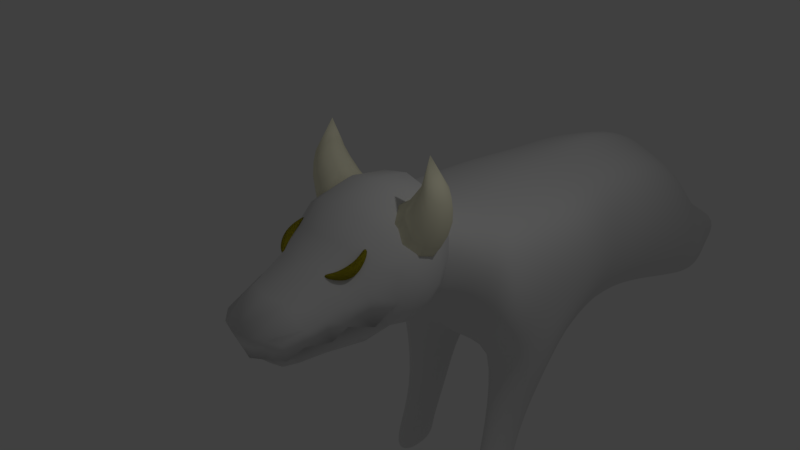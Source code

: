 # Source: enemy_ushi.blend  (saved by Blender 2.79.0; exported with 4.5.12 LTS)
import bpy
from mathutils import Matrix  # noqa: F401  (used for matrix-valued properties, if any)

bpy.ops.wm.read_factory_settings(use_empty=True)
scene = bpy.context.scene
scene.name = 'Scene'

# ---- collections
col_collection_1 = bpy.data.collections.new('Collection 1'); scene.collection.children.link(col_collection_1)

# ---- materials (node trees are filled in below, after node groups)
mat_eye = bpy.data.materials.new('eye')
mat_eye.alpha_threshold = 0.0
mat_eye.use_transparent_shadow = False
mat_eye.diffuse_color = (0.5277, 0.4684, 0.02196, 1.0)
mat_eye.roughness = 0.5
mat_body = bpy.data.materials.new('body')
mat_body.alpha_threshold = 0.0
mat_body.use_transparent_shadow = False
mat_body.roughness = 0.5
mat_tuno = bpy.data.materials.new('tuno')
mat_tuno.alpha_threshold = 0.0
mat_tuno.use_transparent_shadow = False
mat_tuno.diffuse_color = (1.0, 0.9656, 0.7231, 1.0)
mat_tuno.roughness = 0.5
mat_face = bpy.data.materials.new('face')
mat_face.alpha_threshold = 0.0
mat_face.use_transparent_shadow = False
mat_face.roughness = 0.5

# ---- material node trees

# ---- world
world_world = bpy.data.worlds.new('World'); scene.world = world_world
world_world.color = (0.05088, 0.05088, 0.05088)
world_world.use_sun_shadow = False
world_world.sun_shadow_jitter_overblur = 0.0
world_world.cycles.sampling_method = 'MANUAL'

# ---- cameras
cam_camera = bpy.data.cameras.new('Camera')
cam_camera.clip_end = 100.0
cam_camera.lens = 35.0
cam_camera.sensor_width = 32.0
cam_camera.sensor_height = 18.0
cam_camera.ortho_scale = 7.314
cam_camera.dof.focus_distance = 0.0
cam_camera.dof.aperture_fstop = 128.0

# ---- lights
light_lamp = bpy.data.lights.new('Lamp', 'POINT')
light_lamp.transmission_factor = 0.0
light_lamp.cutoff_distance = 30.0
light_lamp.energy = 100.0
light_lamp.shadow_buffer_clip_start = 1.001
light_lamp.shadow_soft_size = 0.1
light_lamp.shadow_maximum_resolution = 0.006
light_lamp.use_absolute_resolution = True

# ---- meshes
me_002 = bpy.data.meshes.new('球.002')
me_002.from_pydata([(-5.629, 0.919, 0.3556), (-5.662, 0.6359, 0.02922), (-5.546, 0.2686, -0.2516), (-5.31, -0.1006, -0.4216), (-5.07, -0.48, -0.3815), (-5.713, 0.9108, 0.5289), (-5.766, 0.8963, 0.3095), (-5.895, 0.5663, -0.01608), (-5.818, 0.2542, -0.378), (-5.546, -0.1125, -0.5317), (-5.206, -0.4869, -0.4451), (-5.863, 0.7907, 0.3611), (-6.061, 0.3773, 0.08093), (-6.018, 0.05003, -0.2835), (-5.719, -0.2894, -0.4499), (-5.306, -0.589, -0.3979), (-5.826, 0.7097, 0.4565), (-5.991, 0.2528, 0.2294), (-5.945, -0.1403, -0.06204), (-5.657, -0.4542, -0.2581), (-5.27, -0.6841, -0.2871), (-5.077, -0.6834, -0.3582), (-5.69, 0.7339, 0.5007), (-5.756, 0.3371, 0.2589), (-5.672, -0.1209, 0.05908), (-5.421, -0.4422, -0.148), (-5.133, -0.6772, -0.2236), (-5.591, 0.8375, 0.4516), (-5.592, 0.5288, 0.1586), (-5.475, 0.08951, -0.04307), (-5.248, -0.2654, -0.2298), (-5.033, -0.5751, -0.2708), (-5.629, 0.919, 0.3556), (-5.662, 0.6359, 0.02922), (-5.546, 0.2686, -0.2516), (-5.31, -0.1006, -0.4216), (-5.07, -0.48, -0.3815), (-5.713, 0.9108, 0.5289), (-5.766, 0.8963, 0.3095), (-5.895, 0.5663, -0.01608), (-5.818, 0.2542, -0.378), (-5.546, -0.1125, -0.5317), (-5.206, -0.4869, -0.4451), (-5.863, 0.7907, 0.3611), (-6.061, 0.3773, 0.08093), (-6.018, 0.05003, -0.2835), (-5.719, -0.2894, -0.4499), (-5.306, -0.589, -0.3979), (-5.826, 0.7097, 0.4565), (-5.991, 0.2528, 0.2294), (-5.945, -0.1403, -0.06204), (-5.657, -0.4542, -0.2581), (-5.27, -0.6841, -0.2871), (-5.077, -0.6834, -0.3582), (-5.69, 0.7339, 0.5007), (-5.756, 0.3371, 0.2589), (-5.672, -0.1209, 0.05908), (-5.421, -0.4422, -0.148), (-5.133, -0.6772, -0.2236), (-5.591, 0.8375, 0.4516), (-5.592, 0.5288, 0.1586), (-5.475, 0.08951, -0.04307), (-5.248, -0.2654, -0.2298), (-5.033, -0.5751, -0.2708), (-5.629, 0.919, 0.3556), (-5.662, 0.6359, 0.02922), (-5.546, 0.2686, -0.2516), (-5.31, -0.1006, -0.4216), (-5.07, -0.48, -0.3815), (-5.713, 0.9108, 0.5289), (-5.766, 0.8963, 0.3095), (-5.895, 0.5663, -0.01608), (-5.818, 0.2542, -0.378), (-5.546, -0.1125, -0.5317), (-5.206, -0.4869, -0.4451), (-5.863, 0.7907, 0.3611), (-6.061, 0.3773, 0.08093), (-6.018, 0.05003, -0.2835), (-5.719, -0.2894, -0.4499), (-5.306, -0.589, -0.3979), (-5.826, 0.7097, 0.4565), (-5.991, 0.2528, 0.2294), (-5.945, -0.1403, -0.06204), (-5.657, -0.4542, -0.2581), (-5.27, -0.6841, -0.2871), (-5.077, -0.6834, -0.3582), (-5.69, 0.7339, 0.5007), (-5.756, 0.3371, 0.2589), (-5.672, -0.1209, 0.05908), (-5.421, -0.4422, -0.148), (-5.133, -0.6772, -0.2236), (-5.591, 0.8375, 0.4516), (-5.592, 0.5288, 0.1586), (-5.475, 0.08951, -0.04307), (-5.248, -0.2654, -0.2298), (-5.033, -0.5751, -0.2708), (-5.629, 0.919, 0.3556), (-5.662, 0.6359, 0.02922), (-5.546, 0.2686, -0.2516), (-5.31, -0.1006, -0.4216), (-5.07, -0.48, -0.3815), (-5.713, 0.9108, 0.5289), (-5.766, 0.8963, 0.3095), (-5.895, 0.5663, -0.01608), (-5.818, 0.2542, -0.378), (-5.546, -0.1125, -0.5317), (-5.206, -0.4869, -0.4451), (-5.863, 0.7907, 0.3611), (-6.061, 0.3773, 0.08093), (-6.018, 0.05003, -0.2835), (-5.719, -0.2894, -0.4499), (-5.306, -0.589, -0.3979), (-5.826, 0.7097, 0.4565), (-5.991, 0.2528, 0.2294), (-5.945, -0.1403, -0.06204), (-5.657, -0.4542, -0.2581), (-5.27, -0.6841, -0.2871), (-5.077, -0.6834, -0.3582), (-5.69, 0.7339, 0.5007), (-5.756, 0.3371, 0.2589), (-5.672, -0.1209, 0.05908), (-5.421, -0.4422, -0.148), (-5.133, -0.6772, -0.2236), (-5.591, 0.8375, 0.4516), (-5.592, 0.5288, 0.1586), (-5.475, 0.08951, -0.04307), (-5.248, -0.2654, -0.2298), (-5.033, -0.5751, -0.2708), (-5.629, 0.919, 0.3556), (-5.662, 0.6359, 0.02922), (-5.546, 0.2686, -0.2516), (-5.31, -0.1006, -0.4216), (-5.07, -0.48, -0.3815), (-5.713, 0.9108, 0.5289), (-5.766, 0.8963, 0.3095), (-5.895, 0.5663, -0.01608), (-5.818, 0.2542, -0.378), (-5.546, -0.1125, -0.5317), (-5.206, -0.4869, -0.4451), (-5.863, 0.7907, 0.3611), (-6.061, 0.3773, 0.08093), (-6.018, 0.05003, -0.2835), (-5.719, -0.2894, -0.4499), (-5.306, -0.589, -0.3979), (-5.826, 0.7097, 0.4565), (-5.991, 0.2528, 0.2294), (-5.945, -0.1403, -0.06204), (-5.657, -0.4542, -0.2581), (-5.27, -0.6841, -0.2871), (-5.077, -0.6834, -0.3582), (-5.69, 0.7339, 0.5007), (-5.756, 0.3371, 0.2589), (-5.672, -0.1209, 0.05908), (-5.421, -0.4422, -0.148), (-5.133, -0.6772, -0.2236), (-5.591, 0.8375, 0.4516), (-5.592, 0.5288, 0.1586), (-5.475, 0.08951, -0.04307), (-5.248, -0.2654, -0.2298), (-5.033, -0.5751, -0.2708), (-5.629, 0.919, 0.3556), (-5.662, 0.6359, 0.02922), (-5.546, 0.2686, -0.2516), (-5.31, -0.1006, -0.4216), (-5.07, -0.48, -0.3815), (-5.713, 0.9108, 0.5289), (-5.766, 0.8963, 0.3095), (-5.895, 0.5663, -0.01608), (-5.818, 0.2542, -0.378), (-5.546, -0.1125, -0.5317), (-5.206, -0.4869, -0.4451), (-5.863, 0.7907, 0.3611), (-6.061, 0.3773, 0.08093), (-6.018, 0.05003, -0.2835), (-5.719, -0.2894, -0.4499), (-5.306, -0.589, -0.3979), (-5.826, 0.7097, 0.4565), (-5.991, 0.2528, 0.2294), (-5.945, -0.1403, -0.06204), (-5.657, -0.4542, -0.2581), (-5.27, -0.6841, -0.2871), (-5.077, -0.6834, -0.3582), (-5.69, 0.7339, 0.5007), (-5.756, 0.3371, 0.2589), (-5.672, -0.1209, 0.05908), (-5.421, -0.4422, -0.148), (-5.133, -0.6772, -0.2236), (-5.591, 0.8375, 0.4516), (-5.592, 0.5288, 0.1586), (-5.475, 0.08951, -0.04307), (-5.248, -0.2654, -0.2298), (-5.033, -0.5751, -0.2708), (-2.144, 0.919, 0.3556), (-2.111, 0.6359, 0.02922), (-2.228, 0.2686, -0.2516), (-2.463, -0.1006, -0.4216), (-2.704, -0.48, -0.3815), (-2.061, 0.9108, 0.5289), (-2.008, 0.8963, 0.3095), (-1.879, 0.5663, -0.01608), (-1.955, 0.2542, -0.378), (-2.227, -0.1125, -0.5317), (-2.567, -0.4869, -0.4451), (-1.91, 0.7907, 0.3611), (-1.713, 0.3773, 0.08093), (-1.756, 0.05003, -0.2835), (-2.054, -0.2894, -0.4499), (-2.468, -0.589, -0.3979), (-1.948, 0.7096, 0.4565), (-1.782, 0.2528, 0.2294), (-1.828, -0.1403, -0.06204), (-2.117, -0.4542, -0.2581), (-2.504, -0.6841, -0.2871), (-2.696, -0.6834, -0.3582), (-2.084, 0.7339, 0.5007), (-2.017, 0.3371, 0.2589), (-2.102, -0.1209, 0.05908), (-2.353, -0.4422, -0.148), (-2.64, -0.6772, -0.2236), (-2.183, 0.8375, 0.4516), (-2.181, 0.5288, 0.1586), (-2.298, 0.08951, -0.04307), (-2.526, -0.2654, -0.2298), (-2.74, -0.5751, -0.2708), (-2.144, 0.919, 0.3556), (-2.111, 0.6359, 0.02922), (-2.228, 0.2686, -0.2516), (-2.463, -0.1006, -0.4216), (-2.704, -0.48, -0.3815), (-2.061, 0.9108, 0.5289), (-2.008, 0.8963, 0.3095), (-1.879, 0.5663, -0.01608), (-1.955, 0.2542, -0.378), (-2.227, -0.1125, -0.5317), (-2.567, -0.4869, -0.4451), (-1.91, 0.7907, 0.3611), (-1.713, 0.3773, 0.08093), (-1.756, 0.05003, -0.2835), (-2.054, -0.2894, -0.4499), (-2.468, -0.589, -0.3979), (-1.948, 0.7096, 0.4565), (-1.782, 0.2528, 0.2294), (-1.828, -0.1403, -0.06204), (-2.117, -0.4542, -0.2581), (-2.504, -0.6841, -0.2871), (-2.696, -0.6834, -0.3582), (-2.084, 0.7339, 0.5007), (-2.017, 0.3371, 0.2589), (-2.102, -0.1209, 0.05908), (-2.353, -0.4422, -0.148), (-2.64, -0.6772, -0.2236), (-2.183, 0.8375, 0.4516), (-2.181, 0.5288, 0.1586), (-2.298, 0.08951, -0.04307), (-2.526, -0.2654, -0.2298), (-2.74, -0.5751, -0.2708), (-2.144, 0.919, 0.3556), (-2.111, 0.6359, 0.02922), (-2.228, 0.2686, -0.2516), (-2.463, -0.1006, -0.4216), (-2.704, -0.48, -0.3815), (-2.061, 0.9108, 0.5289), (-2.008, 0.8963, 0.3095), (-1.879, 0.5663, -0.01608), (-1.955, 0.2542, -0.378), (-2.227, -0.1125, -0.5317), (-2.567, -0.4869, -0.4451), (-1.91, 0.7907, 0.3611), (-1.713, 0.3773, 0.08093), (-1.756, 0.05003, -0.2835), (-2.054, -0.2894, -0.4499), (-2.468, -0.589, -0.3979), (-1.948, 0.7096, 0.4565), (-1.782, 0.2528, 0.2294), (-1.828, -0.1403, -0.06204), (-2.117, -0.4542, -0.2581), (-2.504, -0.6841, -0.2871), (-2.696, -0.6834, -0.3582), (-2.084, 0.7339, 0.5007), (-2.017, 0.3371, 0.2589), (-2.102, -0.1209, 0.05908), (-2.353, -0.4422, -0.148), (-2.64, -0.6772, -0.2236), (-2.183, 0.8375, 0.4516), (-2.181, 0.5288, 0.1586), (-2.298, 0.08951, -0.04307), (-2.526, -0.2654, -0.2298), (-2.74, -0.5751, -0.2708), (-2.144, 0.919, 0.3556), (-2.111, 0.6359, 0.02922), (-2.228, 0.2686, -0.2516), (-2.463, -0.1006, -0.4216), (-2.704, -0.48, -0.3815), (-2.061, 0.9108, 0.5289), (-2.008, 0.8963, 0.3095), (-1.879, 0.5663, -0.01608), (-1.955, 0.2542, -0.378), (-2.227, -0.1125, -0.5317), (-2.567, -0.4869, -0.4451), (-1.91, 0.7907, 0.3611), (-1.713, 0.3773, 0.08093), (-1.756, 0.05003, -0.2835), (-2.054, -0.2894, -0.4499), (-2.468, -0.589, -0.3979), (-1.948, 0.7096, 0.4565), (-1.782, 0.2528, 0.2294), (-1.828, -0.1403, -0.06204), (-2.117, -0.4542, -0.2581), (-2.504, -0.6841, -0.2871), (-2.696, -0.6834, -0.3582), (-2.084, 0.7339, 0.5007), (-2.017, 0.3371, 0.2589), (-2.102, -0.1209, 0.05908), (-2.353, -0.4422, -0.148), (-2.64, -0.6772, -0.2236), (-2.183, 0.8375, 0.4516), (-2.181, 0.5288, 0.1586), (-2.298, 0.08951, -0.04307), (-2.526, -0.2654, -0.2298), (-2.74, -0.5751, -0.2708), (-2.144, 0.919, 0.3556), (-2.111, 0.6359, 0.02922), (-2.228, 0.2686, -0.2516), (-2.463, -0.1006, -0.4216), (-2.704, -0.48, -0.3815), (-2.061, 0.9108, 0.5289), (-2.008, 0.8963, 0.3095), (-1.879, 0.5663, -0.01608), (-1.955, 0.2542, -0.378), (-2.227, -0.1125, -0.5317), (-2.567, -0.4869, -0.4451), (-1.91, 0.7907, 0.3611), (-1.713, 0.3773, 0.08093), (-1.756, 0.05003, -0.2835), (-2.054, -0.2894, -0.4499), (-2.468, -0.589, -0.3979), (-1.948, 0.7096, 0.4565), (-1.782, 0.2528, 0.2294), (-1.828, -0.1403, -0.06204), (-2.117, -0.4542, -0.2581), (-2.504, -0.6841, -0.2871), (-2.696, -0.6834, -0.3582), (-2.084, 0.7339, 0.5007), (-2.017, 0.3371, 0.2589), (-2.102, -0.1209, 0.05908), (-2.353, -0.4422, -0.148), (-2.64, -0.6772, -0.2236), (-2.183, 0.8375, 0.4516), (-2.181, 0.5288, 0.1586), (-2.298, 0.08951, -0.04307), (-2.526, -0.2654, -0.2298), (-2.74, -0.5751, -0.2708), (-2.144, 0.919, 0.3556), (-2.111, 0.6359, 0.02922), (-2.228, 0.2686, -0.2516), (-2.463, -0.1006, -0.4216), (-2.704, -0.48, -0.3815), (-2.061, 0.9108, 0.5289), (-2.008, 0.8963, 0.3095), (-1.879, 0.5663, -0.01608), (-1.955, 0.2542, -0.378), (-2.227, -0.1125, -0.5317), (-2.567, -0.4869, -0.4451), (-1.91, 0.7907, 0.3611), (-1.713, 0.3773, 0.08093), (-1.756, 0.05003, -0.2835), (-2.054, -0.2894, -0.4499), (-2.468, -0.589, -0.3979), (-1.948, 0.7096, 0.4565), (-1.782, 0.2528, 0.2294), (-1.828, -0.1403, -0.06204), (-2.117, -0.4542, -0.2581), (-2.504, -0.6841, -0.2871), (-2.696, -0.6834, -0.3582), (-2.084, 0.7339, 0.5007), (-2.017, 0.3371, 0.2589), (-2.102, -0.1209, 0.05908), (-2.353, -0.4422, -0.148), (-2.64, -0.6772, -0.2236), (-2.183, 0.8375, 0.4516), (-2.181, 0.5288, 0.1586), (-2.298, 0.08951, -0.04307), (-2.526, -0.2654, -0.2298), (-2.74, -0.5751, -0.2708)], [], [(2, 1, 7, 8), (0, 5, 6), (21, 4, 10), (3, 2, 8, 9), (1, 0, 6, 7), (4, 3, 9, 10), (21, 10, 15), (9, 8, 13, 14), (7, 6, 11, 12), (10, 9, 14, 15), (8, 7, 12, 13), (6, 5, 11), (21, 15, 20), (14, 13, 18, 19), (12, 11, 16, 17), (15, 14, 19, 20), (13, 12, 17, 18), (11, 5, 16), (19, 18, 24, 25), (17, 16, 22, 23), (20, 19, 25, 26), (18, 17, 23, 24), (16, 5, 22), (21, 20, 26), (23, 22, 27, 28), (26, 25, 30, 31), (24, 23, 28, 29), (22, 5, 27), (21, 26, 31), (25, 24, 29, 30), (31, 30, 3, 4), (29, 28, 1, 2), (27, 5, 0), (21, 31, 4), (30, 29, 2, 3), (28, 27, 0, 1), (34, 33, 39, 40), (32, 37, 38), (53, 36, 42), (35, 34, 40, 41), (33, 32, 38, 39), (36, 35, 41, 42), (53, 42, 47), (41, 40, 45, 46), (39, 38, 43, 44), (42, 41, 46, 47), (40, 39, 44, 45), (38, 37, 43), (53, 47, 52), (46, 45, 50, 51), (44, 43, 48, 49), (47, 46, 51, 52), (45, 44, 49, 50), (43, 37, 48), (51, 50, 56, 57), (49, 48, 54, 55), (52, 51, 57, 58), (50, 49, 55, 56), (48, 37, 54), (53, 52, 58), (55, 54, 59, 60), (58, 57, 62, 63), (56, 55, 60, 61), (54, 37, 59), (53, 58, 63), (57, 56, 61, 62), (63, 62, 35, 36), (61, 60, 33, 34), (59, 37, 32), (53, 63, 36), (62, 61, 34, 35), (60, 59, 32, 33), (66, 65, 71, 72), (64, 69, 70), (85, 68, 74), (67, 66, 72, 73), (65, 64, 70, 71), (68, 67, 73, 74), (85, 74, 79), (73, 72, 77, 78), (71, 70, 75, 76), (74, 73, 78, 79), (72, 71, 76, 77), (70, 69, 75), (85, 79, 84), (78, 77, 82, 83), (76, 75, 80, 81), (79, 78, 83, 84), (77, 76, 81, 82), (75, 69, 80), (83, 82, 88, 89), (81, 80, 86, 87), (84, 83, 89, 90), (82, 81, 87, 88), (80, 69, 86), (85, 84, 90), (87, 86, 91, 92), (90, 89, 94, 95), (88, 87, 92, 93), (86, 69, 91), (85, 90, 95), (89, 88, 93, 94), (95, 94, 67, 68), (93, 92, 65, 66), (91, 69, 64), (85, 95, 68), (94, 93, 66, 67), (92, 91, 64, 65), (98, 97, 103, 104), (96, 101, 102), (117, 100, 106), (99, 98, 104, 105), (97, 96, 102, 103), (100, 99, 105, 106), (117, 106, 111), (105, 104, 109, 110), (103, 102, 107, 108), (106, 105, 110, 111), (104, 103, 108, 109), (102, 101, 107), (117, 111, 116), (110, 109, 114, 115), (108, 107, 112, 113), (111, 110, 115, 116), (109, 108, 113, 114), (107, 101, 112), (115, 114, 120, 121), (113, 112, 118, 119), (116, 115, 121, 122), (114, 113, 119, 120), (112, 101, 118), (117, 116, 122), (119, 118, 123, 124), (122, 121, 126, 127), (120, 119, 124, 125), (118, 101, 123), (117, 122, 127), (121, 120, 125, 126), (127, 126, 99, 100), (125, 124, 97, 98), (123, 101, 96), (117, 127, 100), (126, 125, 98, 99), (124, 123, 96, 97), (130, 129, 135, 136), (128, 133, 134), (149, 132, 138), (131, 130, 136, 137), (129, 128, 134, 135), (132, 131, 137, 138), (149, 138, 143), (137, 136, 141, 142), (135, 134, 139, 140), (138, 137, 142, 143), (136, 135, 140, 141), (134, 133, 139), (149, 143, 148), (142, 141, 146, 147), (140, 139, 144, 145), (143, 142, 147, 148), (141, 140, 145, 146), (139, 133, 144), (147, 146, 152, 153), (145, 144, 150, 151), (148, 147, 153, 154), (146, 145, 151, 152), (144, 133, 150), (149, 148, 154), (151, 150, 155, 156), (154, 153, 158, 159), (152, 151, 156, 157), (150, 133, 155), (149, 154, 159), (153, 152, 157, 158), (159, 158, 131, 132), (157, 156, 129, 130), (155, 133, 128), (149, 159, 132), (158, 157, 130, 131), (156, 155, 128, 129), (162, 161, 167, 168), (160, 165, 166), (181, 164, 170), (163, 162, 168, 169), (161, 160, 166, 167), (164, 163, 169, 170), (181, 170, 175), (169, 168, 173, 174), (167, 166, 171, 172), (170, 169, 174, 175), (168, 167, 172, 173), (166, 165, 171), (181, 175, 180), (174, 173, 178, 179), (172, 171, 176, 177), (175, 174, 179, 180), (173, 172, 177, 178), (171, 165, 176), (179, 178, 184, 185), (177, 176, 182, 183), (180, 179, 185, 186), (178, 177, 183, 184), (176, 165, 182), (181, 180, 186), (183, 182, 187, 188), (186, 185, 190, 191), (184, 183, 188, 189), (182, 165, 187), (181, 186, 191), (185, 184, 189, 190), (191, 190, 163, 164), (189, 188, 161, 162), (187, 165, 160), (181, 191, 164), (190, 189, 162, 163), (188, 187, 160, 161), (194, 193, 199, 200), (192, 197, 198), (213, 196, 202), (195, 194, 200, 201), (193, 192, 198, 199), (196, 195, 201, 202), (213, 202, 207), (201, 200, 205, 206), (199, 198, 203, 204), (202, 201, 206, 207), (200, 199, 204, 205), (198, 197, 203), (213, 207, 212), (206, 205, 210, 211), (204, 203, 208, 209), (207, 206, 211, 212), (205, 204, 209, 210), (203, 197, 208), (211, 210, 216, 217), (209, 208, 214, 215), (212, 211, 217, 218), (210, 209, 215, 216), (208, 197, 214), (213, 212, 218), (215, 214, 219, 220), (218, 217, 222, 223), (216, 215, 220, 221), (214, 197, 219), (213, 218, 223), (217, 216, 221, 222), (223, 222, 195, 196), (221, 220, 193, 194), (219, 197, 192), (213, 223, 196), (222, 221, 194, 195), (220, 219, 192, 193), (226, 225, 231, 232), (224, 229, 230), (245, 228, 234), (227, 226, 232, 233), (225, 224, 230, 231), (228, 227, 233, 234), (245, 234, 239), (233, 232, 237, 238), (231, 230, 235, 236), (234, 233, 238, 239), (232, 231, 236, 237), (230, 229, 235), (245, 239, 244), (238, 237, 242, 243), (236, 235, 240, 241), (239, 238, 243, 244), (237, 236, 241, 242), (235, 229, 240), (243, 242, 248, 249), (241, 240, 246, 247), (244, 243, 249, 250), (242, 241, 247, 248), (240, 229, 246), (245, 244, 250), (247, 246, 251, 252), (250, 249, 254, 255), (248, 247, 252, 253), (246, 229, 251), (245, 250, 255), (249, 248, 253, 254), (255, 254, 227, 228), (253, 252, 225, 226), (251, 229, 224), (245, 255, 228), (254, 253, 226, 227), (252, 251, 224, 225), (258, 257, 263, 264), (256, 261, 262), (277, 260, 266), (259, 258, 264, 265), (257, 256, 262, 263), (260, 259, 265, 266), (277, 266, 271), (265, 264, 269, 270), (263, 262, 267, 268), (266, 265, 270, 271), (264, 263, 268, 269), (262, 261, 267), (277, 271, 276), (270, 269, 274, 275), (268, 267, 272, 273), (271, 270, 275, 276), (269, 268, 273, 274), (267, 261, 272), (275, 274, 280, 281), (273, 272, 278, 279), (276, 275, 281, 282), (274, 273, 279, 280), (272, 261, 278), (277, 276, 282), (279, 278, 283, 284), (282, 281, 286, 287), (280, 279, 284, 285), (278, 261, 283), (277, 282, 287), (281, 280, 285, 286), (287, 286, 259, 260), (285, 284, 257, 258), (283, 261, 256), (277, 287, 260), (286, 285, 258, 259), (284, 283, 256, 257), (290, 289, 295, 296), (288, 293, 294), (309, 292, 298), (291, 290, 296, 297), (289, 288, 294, 295), (292, 291, 297, 298), (309, 298, 303), (297, 296, 301, 302), (295, 294, 299, 300), (298, 297, 302, 303), (296, 295, 300, 301), (294, 293, 299), (309, 303, 308), (302, 301, 306, 307), (300, 299, 304, 305), (303, 302, 307, 308), (301, 300, 305, 306), (299, 293, 304), (307, 306, 312, 313), (305, 304, 310, 311), (308, 307, 313, 314), (306, 305, 311, 312), (304, 293, 310), (309, 308, 314), (311, 310, 315, 316), (314, 313, 318, 319), (312, 311, 316, 317), (310, 293, 315), (309, 314, 319), (313, 312, 317, 318), (319, 318, 291, 292), (317, 316, 289, 290), (315, 293, 288), (309, 319, 292), (318, 317, 290, 291), (316, 315, 288, 289), (322, 321, 327, 328), (320, 325, 326), (341, 324, 330), (323, 322, 328, 329), (321, 320, 326, 327), (324, 323, 329, 330), (341, 330, 335), (329, 328, 333, 334), (327, 326, 331, 332), (330, 329, 334, 335), (328, 327, 332, 333), (326, 325, 331), (341, 335, 340), (334, 333, 338, 339), (332, 331, 336, 337), (335, 334, 339, 340), (333, 332, 337, 338), (331, 325, 336), (339, 338, 344, 345), (337, 336, 342, 343), (340, 339, 345, 346), (338, 337, 343, 344), (336, 325, 342), (341, 340, 346), (343, 342, 347, 348), (346, 345, 350, 351), (344, 343, 348, 349), (342, 325, 347), (341, 346, 351), (345, 344, 349, 350), (351, 350, 323, 324), (349, 348, 321, 322), (347, 325, 320), (341, 351, 324), (350, 349, 322, 323), (348, 347, 320, 321), (354, 353, 359, 360), (352, 357, 358), (373, 356, 362), (355, 354, 360, 361), (353, 352, 358, 359), (356, 355, 361, 362), (373, 362, 367), (361, 360, 365, 366), (359, 358, 363, 364), (362, 361, 366, 367), (360, 359, 364, 365), (358, 357, 363), (373, 367, 372), (366, 365, 370, 371), (364, 363, 368, 369), (367, 366, 371, 372), (365, 364, 369, 370), (363, 357, 368), (371, 370, 376, 377), (369, 368, 374, 375), (372, 371, 377, 378), (370, 369, 375, 376), (368, 357, 374), (373, 372, 378), (375, 374, 379, 380), (378, 377, 382, 383), (376, 375, 380, 381), (374, 357, 379), (373, 378, 383), (377, 376, 381, 382), (383, 382, 355, 356), (381, 380, 353, 354), (379, 357, 352), (373, 383, 356), (382, 381, 354, 355), (380, 379, 352, 353)])
me_002.polygons.foreach_set('use_smooth', [True] * 432)
me_002.materials.append(mat_eye)
me_002.use_remesh_preserve_volume = False
me_002.use_remesh_preserve_attributes = False
me_002.use_mirror_vertex_groups = False
me_002.update()
me_x = bpy.data.meshes.new('立方体')
me_x.from_pydata([(0.9898, 0.257, -1.157), (0.9948, -0.0979, -1.022), (1.231, -0.5022, -1.065), (1.509, -0.6878, -1.065), (1.226, -0.8656, -1.062), (1.258, -0.9494, 1.015), (0.4786, 1.333, -2.29), (0.549, 1.331, -1.155), (0.7803, 0.7736, -1.729), (0.5574, 1.143, -2.165), (0.68, 1.082, -0.6073), (0.927, 0.6567, 0.625), (1.015, 0.2385, 1.045), (1.047, -0.1063, 0.9952), (1.271, -0.4003, 1.0), (1.271, -0.686, 1.0), (0.619, 1.333, -1.613), (0.6003, 1.334, -1.976), (1.493, -0.9776, 0.4207), (1.476, -1.014, -0.268), (0.6671, -0.8644, -2.562), (0.7539, 1.121, -1.281), (0.708, 1.134, -1.75), (1.162, 0.7031, -0.2605), (1.045, 0.7572, -1.061), (1.311, 0.2468, 0.3102), (1.268, 0.2552, -0.4288), (1.283, -0.1004, 0.3287), (1.265, -0.08122, -0.3393), (1.503, -0.3781, 0.4112), (1.482, -0.3497, -0.2738), (1.503, -0.6861, 0.4112), (1.482, -0.6862, -0.2738), (0.2615, 1.329, -0.9826), (0.5425, -0.7846, -1.222), (0.2346, 1.331, -2.387), (0.8541, -1.028, 1.236), (0.3047, 1.07, -0.3627), (0.2544, 0.6515, 0.8741), (0.3392, 0.2368, 1.275), (0.5114, -0.1066, 1.211), (0.6591, -0.4003, 1.215), (0.6591, -0.686, 1.215), (0.2569, 1.147, -2.287), (0.1974, 0.773, -1.947), (0.3112, 0.2567, -1.395), (0.4837, -0.09879, -1.238), (0.6032, -0.5158, -1.266), (0.3426, -0.6532, -1.22), (0.9382, -1.044, -0.2408), (1.28, -1.023, 0.5155), (0.5151, -1.344, 1.444), (0.5879, -1.286, 0.1394), (0.5618, -1.315, 0.7911), (0.9457, -0.8612, -2.441), (1.085, -0.7407, -2.441), (0.9457, -0.6209, -2.441), (0.6679, -0.6249, -2.562), (0.5634, -0.744, -2.569), (0.7039, -0.9399, -3.375), (0.9929, -0.9395, -3.385), (1.137, -0.8364, -3.383), (0.9932, -0.7329, -3.387), (0.7043, -0.7334, -3.389), (0.5969, -0.8369, -3.397), (0.7104, -0.9881, -3.813), (0.9701, -0.9873, -3.796), (1.173, -0.8529, -3.705), (0.9844, -0.7144, -3.6), (0.7247, -0.7152, -3.622), (0.5519, -0.8501, -3.728), (0.06609, 1.552, -1.376), (0.2708, 1.553, -1.498), (0.3083, 1.555, -2.082), (0.2217, 1.553, -2.305), (0.04811, 1.552, -2.374), (0.3213, 1.554, -1.824), (0.6982, -1.122, 0.1037), (0.6408, -1.173, 1.325), (0.8856, -1.136, 0.6759), (-0.9898, 0.257, -1.157), (-0.9948, -0.0979, -1.022), (-1.231, -0.5022, -1.065), (-1.509, -0.6878, -1.065), (-1.226, -0.8656, -1.062), (-1.258, -0.9494, 1.015), (-0.4786, 1.333, -2.29), (-0.549, 1.331, -1.155), (0.0, 1.33, -2.433), (0.0, 1.326, -0.817), (0.0, -0.8345, -1.265), (0.0, -0.9263, 1.361), (-0.7803, 0.7736, -1.729), (-0.5574, 1.143, -2.165), (-0.68, 1.082, -0.6073), (-0.927, 0.6567, 0.625), (-1.015, 0.2385, 1.045), (-1.047, -0.1063, 0.9952), (-1.271, -0.4003, 1.0), (-1.271, -0.686, 1.0), (0.0, 1.055, -0.1628), (0.0, 0.6464, 1.025), (0.0, 0.2331, 1.402), (0.0, -0.1076, 1.324), (0.0, -0.4003, 1.328), (0.0, -0.686, 1.328), (0.0, 1.143, -2.337), (0.0, 0.771, -2.035), (0.0, 0.2538, -1.514), (0.0, -0.09953, -1.351), (0.0, -0.4014, -1.329), (0.0, -0.6442, -1.31), (-0.619, 1.333, -1.613), (-0.6003, 1.334, -1.976), (-1.493, -0.9776, 0.4207), (-1.476, -1.014, -0.268), (-0.6671, -0.8644, -2.562), (0.0, -0.9297, -0.9505), (0.0, 1.914, -1.955), (-0.7539, 1.121, -1.281), (-0.708, 1.134, -1.75), (-1.162, 0.7031, -0.2605), (-1.045, 0.7572, -1.061), (-1.311, 0.2468, 0.3102), (-1.268, 0.2552, -0.4288), (-1.283, -0.1004, 0.3287), (-1.265, -0.08122, -0.3393), (-1.503, -0.3781, 0.4112), (-1.482, -0.3497, -0.2738), (-1.503, -0.6861, 0.4112), (-1.482, -0.6862, -0.2738), (-0.2615, 1.329, -0.9826), (-0.5425, -0.7846, -1.222), (-0.2346, 1.331, -2.387), (-0.8541, -1.028, 1.236), (-0.3047, 1.07, -0.3627), (-0.2544, 0.6515, 0.8741), (-0.3392, 0.2368, 1.275), (-0.5114, -0.1066, 1.211), (-0.6591, -0.4003, 1.215), (-0.6591, -0.686, 1.215), (-0.2569, 1.147, -2.287), (-0.1974, 0.773, -1.947), (-0.3112, 0.2567, -1.395), (-0.4837, -0.09879, -1.238), (-0.6032, -0.5158, -1.266), (-0.3426, -0.6532, -1.22), (-0.9382, -1.044, -0.2408), (-1.28, -1.023, 0.5155), (-0.5151, -1.344, 1.444), (0.0, -1.364, 1.528), (0.0, -1.327, 0.8545), (0.0, -1.328, 0.1806), (-0.5879, -1.286, 0.1394), (-0.5618, -1.315, 0.7911), (-0.9457, -0.8612, -2.441), (-1.085, -0.7407, -2.441), (-0.9457, -0.6209, -2.441), (-0.6679, -0.6249, -2.562), (-0.5634, -0.744, -2.569), (-0.7039, -0.9399, -3.375), (-0.9929, -0.9395, -3.385), (-1.137, -0.8364, -3.383), (-0.9932, -0.7329, -3.387), (-0.7043, -0.7334, -3.389), (-0.5969, -0.8369, -3.397), (-0.7104, -0.9881, -3.813), (-0.9701, -0.9873, -3.796), (-1.173, -0.8529, -3.705), (-0.9844, -0.7144, -3.6), (-0.7247, -0.7152, -3.622), (-0.5519, -0.8501, -3.728), (-0.06609, 1.552, -1.376), (-0.2708, 1.553, -1.498), (-0.3083, 1.555, -2.082), (-0.2217, 1.553, -2.305), (-0.04811, 1.552, -2.374), (0.0, 1.551, -2.406), (-0.3213, 1.554, -1.824), (0.0, 1.55, -1.258), (0.0, -1.136, 1.449), (-0.6982, -1.122, 0.1037), (0.0, -1.074, -0.229), (-0.6408, -1.173, 1.325), (-0.8856, -1.136, 0.6759)], [(74, 177), (175, 177)], [(40, 103, 104, 41), (33, 7, 72, 71), (31, 15, 5, 18), (39, 102, 103, 40), (47, 2, 56, 57), (38, 101, 102, 39), (42, 105, 91, 36), (37, 100, 101, 38), (79, 78, 51, 53), (33, 89, 100, 37), (41, 104, 105, 42), (35, 6, 9, 43), (43, 9, 8, 44), (44, 8, 0, 45), (45, 0, 1, 46), (46, 1, 2, 47), (34, 48, 58, 20), (16, 7, 10, 21), (21, 10, 11, 23), (23, 11, 12, 25), (25, 12, 13, 27), (27, 13, 14, 29), (29, 14, 15, 31), (2, 30, 32, 3), (30, 29, 31, 32), (1, 28, 30, 2), (28, 27, 29, 30), (0, 26, 28, 1), (26, 25, 27, 28), (8, 24, 26, 0), (24, 23, 25, 26), (9, 22, 24, 8), (22, 21, 23, 24), (6, 17, 22, 9), (17, 16, 21, 22), (34, 49, 117, 90), (182, 77, 52, 152), (3, 32, 19, 4), (32, 31, 18, 19), (16, 17, 73, 76), (89, 33, 71, 179), (7, 16, 76, 72), (17, 6, 74, 73), (19, 18, 50, 49), (4, 19, 49, 34), (110, 47, 48, 111), (109, 46, 47, 110), (108, 45, 46, 109), (107, 44, 45, 108), (106, 43, 44, 107), (88, 35, 43, 106), (14, 41, 42, 15), (7, 33, 37, 10), (18, 5, 36, 50), (10, 37, 38, 11), (15, 42, 36, 5), (11, 38, 39, 12), (111, 48, 34, 90), (12, 39, 40, 13), (6, 35, 75, 74), (13, 40, 41, 14), (53, 51, 150, 151), (52, 53, 151, 152), (77, 79, 53, 52), (78, 180, 150, 51), (58, 57, 63, 64), (55, 54, 60, 61), (3, 4, 54, 55), (4, 34, 20, 54), (48, 47, 57, 58), (2, 3, 55, 56), (59, 64, 70, 65), (62, 61, 67, 68), (57, 56, 62, 63), (56, 55, 61, 62), (20, 58, 64, 59), (54, 20, 59, 60), (70, 67, 66, 65), (69, 68, 67, 70), (61, 60, 66, 67), (60, 59, 65, 66), (64, 63, 69, 70), (63, 62, 68, 69), (71, 118, 179), (72, 118, 71), (177, 118, 75), (118, 73, 74), (73, 118, 76), (76, 118, 72), (35, 88, 177, 75), (75, 118, 74), (36, 91, 180, 78), (49, 50, 79, 77), (117, 49, 77, 182), (50, 36, 78, 79), (138, 139, 104, 103), (131, 172, 173, 87), (129, 114, 85, 99), (137, 138, 103, 102), (145, 158, 157, 82), (136, 137, 102, 101), (140, 134, 91, 105), (135, 136, 101, 100), (184, 154, 149, 183), (131, 135, 100, 89), (139, 140, 105, 104), (133, 141, 93, 86), (141, 142, 92, 93), (142, 143, 80, 92), (143, 144, 81, 80), (144, 145, 82, 81), (132, 116, 159, 146), (112, 119, 94, 87), (119, 121, 95, 94), (121, 123, 96, 95), (123, 125, 97, 96), (125, 127, 98, 97), (127, 129, 99, 98), (82, 83, 130, 128), (128, 130, 129, 127), (81, 82, 128, 126), (126, 128, 127, 125), (80, 81, 126, 124), (124, 126, 125, 123), (92, 80, 124, 122), (122, 124, 123, 121), (93, 92, 122, 120), (120, 122, 121, 119), (86, 93, 120, 113), (113, 120, 119, 112), (132, 90, 117, 147), (182, 152, 153, 181), (83, 84, 115, 130), (130, 115, 114, 129), (112, 178, 174, 113), (89, 179, 172, 131), (87, 173, 178, 112), (113, 174, 175, 86), (115, 147, 148, 114), (84, 132, 147, 115), (110, 111, 146, 145), (109, 110, 145, 144), (108, 109, 144, 143), (107, 108, 143, 142), (106, 107, 142, 141), (88, 106, 141, 133), (98, 99, 140, 139), (87, 94, 135, 131), (114, 148, 134, 85), (94, 95, 136, 135), (99, 85, 134, 140), (95, 96, 137, 136), (111, 90, 132, 146), (96, 97, 138, 137), (86, 175, 176, 133), (97, 98, 139, 138), (154, 151, 150, 149), (153, 152, 151, 154), (181, 153, 154, 184), (183, 149, 150, 180), (159, 165, 164, 158), (156, 162, 161, 155), (83, 156, 155, 84), (84, 155, 116, 132), (146, 159, 158, 145), (82, 157, 156, 83), (160, 166, 171, 165), (163, 169, 168, 162), (158, 164, 163, 157), (157, 163, 162, 156), (116, 160, 165, 159), (155, 161, 160, 116), (171, 166, 167, 168), (170, 171, 168, 169), (162, 168, 167, 161), (161, 167, 166, 160), (165, 171, 170, 164), (164, 170, 169, 163), (172, 179, 118), (173, 172, 118), (177, 176, 118), (118, 175, 174), (174, 178, 118), (178, 173, 118), (133, 176, 177, 88), (176, 175, 118), (134, 183, 180, 91), (147, 181, 184, 148), (117, 182, 181, 147), (148, 184, 183, 134)])
me_x.polygons.foreach_set('use_smooth', [True] * 190)
_uv = me_x.uv_layers.new(name='UVマップ')
_uv.uv.foreach_set('vector', [0.1533, 0.9206, 0.1223, 0.9753, 0.09022, 0.955, 0.1345, 0.8926, 0.4465, 0.8491, 0.4375, 0.8099, 0.4963, 0.8007, 0.5046, 0.8289, 0.1764, 0.7968, 0.1489, 0.8329, 0.1344, 0.8202, 0.1607, 0.7857, 0.1802, 0.9553, 0.1639, 0.9977, 0.1223, 0.9753, 0.1533, 0.9206, 0.9619, 0.08754, 0.9373, 0.08471, 0.9354, 0.04834, 0.9641, 0.05449, 0.2481, 0.9637, 0.24, 0.9998, 0.1639, 0.9977, 0.1802, 0.9553, 0.1117, 0.8754, 0.063, 0.9323, 0.04086, 0.9132, 0.09834, 0.8382, 0.3787, 0.8921, 0.3774, 0.9352, 0.24, 0.9998, 0.2481, 0.9637, 0.1085, 0.7871, 0.07094, 0.8437, 0.04855, 0.8431, 0.07009, 0.7877, 0.4465, 0.8491, 0.4523, 0.8875, 0.3774, 0.9352, 0.3787, 0.8921, 0.1345, 0.8926, 0.09022, 0.955, 0.063, 0.9323, 0.1117, 0.8754, 0.5285, 0.691, 0.5073, 0.7072, 0.4843, 0.703, 0.5082, 0.6773, 0.5082, 0.6773, 0.4843, 0.703, 0.4179, 0.7109, 0.4549, 0.6447, 0.4549, 0.6447, 0.4179, 0.7109, 0.3261, 0.7226, 0.3558, 0.6381, 0.3558, 0.6381, 0.3261, 0.7226, 0.2839, 0.7143, 0.303, 0.6498, 0.303, 0.6498, 0.2839, 0.7143, 0.2416, 0.7128, 0.2526, 0.6505, 0.8564, 0.08453, 0.8468, 0.08524, 0.8489, 0.05082, 0.8653, 0.05263, 0.4628, 0.7631, 0.4375, 0.8099, 0.3751, 0.8421, 0.4182, 0.7786, 0.4182, 0.7786, 0.3751, 0.8421, 0.2544, 0.8905, 0.3035, 0.8264, 0.3035, 0.8264, 0.2544, 0.8905, 0.2043, 0.8899, 0.2411, 0.838, 0.2411, 0.838, 0.2043, 0.8899, 0.1813, 0.8705, 0.2182, 0.8236, 0.2182, 0.8236, 0.1813, 0.8705, 0.1662, 0.8453, 0.1937, 0.8093, 0.1937, 0.8093, 0.1662, 0.8453, 0.1489, 0.8329, 0.1764, 0.7968, 0.2416, 0.7128, 0.2239, 0.7708, 0.2036, 0.7576, 0.2213, 0.7192, 0.2239, 0.7708, 0.1937, 0.8093, 0.1764, 0.7968, 0.2036, 0.7576, 0.2839, 0.7143, 0.2506, 0.7781, 0.2239, 0.7708, 0.2416, 0.7128, 0.2506, 0.7781, 0.2182, 0.8236, 0.1937, 0.8093, 0.2239, 0.7708, 0.3261, 0.7226, 0.2794, 0.7884, 0.2506, 0.7781, 0.2839, 0.7143, 0.2794, 0.7884, 0.2411, 0.838, 0.2182, 0.8236, 0.2506, 0.7781, 0.4179, 0.7109, 0.361, 0.7681, 0.2794, 0.7884, 0.3261, 0.7226, 0.361, 0.7681, 0.3035, 0.8264, 0.2411, 0.838, 0.2794, 0.7884, 0.4843, 0.703, 0.4513, 0.7366, 0.361, 0.7681, 0.4179, 0.7109, 0.4513, 0.7366, 0.4182, 0.7786, 0.3035, 0.8264, 0.361, 0.7681, 0.5073, 0.7072, 0.4853, 0.7311, 0.4513, 0.7366, 0.4843, 0.703, 0.4853, 0.7311, 0.4628, 0.7631, 0.4182, 0.7786, 0.4513, 0.7366, 0.2228, 0.6431, 0.1527, 0.7193, 0.1674, 0.5878, 0.2124, 0.576, 0.08403, 0.6452, 0.1156, 0.7295, 0.09556, 0.7287, 0.03626, 0.6937, 0.2213, 0.7192, 0.2036, 0.7576, 0.1834, 0.7467, 0.2137, 0.7046, 0.2036, 0.7576, 0.1764, 0.7968, 0.1607, 0.7857, 0.1834, 0.7467, 0.4628, 0.7631, 0.4853, 0.7311, 0.5255, 0.7378, 0.5116, 0.7642, 0.4523, 0.8875, 0.4465, 0.8491, 0.5046, 0.8289, 0.5023, 0.8459, 0.4375, 0.8099, 0.4628, 0.7631, 0.5116, 0.7642, 0.4963, 0.8007, 0.4853, 0.7311, 0.5073, 0.7072, 0.5412, 0.7149, 0.5255, 0.7378, 0.1834, 0.7467, 0.1607, 0.7857, 0.143, 0.7853, 0.1527, 0.7193, 0.2137, 0.7046, 0.1834, 0.7467, 0.1527, 0.7193, 0.2228, 0.6431, 0.2754, 0.5765, 0.2526, 0.6505, 0.2374, 0.6199, 0.2402, 0.5743, 0.3181, 0.5846, 0.303, 0.6498, 0.2526, 0.6505, 0.2754, 0.5765, 0.3732, 0.5964, 0.3558, 0.6381, 0.303, 0.6498, 0.3181, 0.5846, 0.4719, 0.621, 0.4549, 0.6447, 0.3558, 0.6381, 0.3732, 0.5964, 0.5309, 0.6522, 0.5082, 0.6773, 0.4549, 0.6447, 0.4719, 0.621, 0.5523, 0.6727, 0.5285, 0.691, 0.5082, 0.6773, 0.5309, 0.6522, 0.1662, 0.8453, 0.1345, 0.8926, 0.1117, 0.8754, 0.1489, 0.8329, 0.4375, 0.8099, 0.4465, 0.8491, 0.3787, 0.8921, 0.3751, 0.8421, 0.1607, 0.7857, 0.1344, 0.8202, 0.09834, 0.8382, 0.143, 0.7853, 0.3751, 0.8421, 0.3787, 0.8921, 0.2481, 0.9637, 0.2544, 0.8905, 0.1489, 0.8329, 0.1117, 0.8754, 0.09834, 0.8382, 0.1344, 0.8202, 0.2544, 0.8905, 0.2481, 0.9637, 0.1802, 0.9553, 0.2043, 0.8899, 0.2402, 0.5743, 0.2374, 0.6199, 0.2228, 0.6431, 0.2124, 0.576, 0.2043, 0.8899, 0.1802, 0.9553, 0.1533, 0.9206, 0.1813, 0.8705, 0.5073, 0.7072, 0.5285, 0.691, 0.5618, 0.7036, 0.5412, 0.7149, 0.1813, 0.8705, 0.1533, 0.9206, 0.1345, 0.8926, 0.1662, 0.8453, 0.07009, 0.7877, 0.04855, 0.8431, 0.0001674, 0.8689, 0.0001675, 0.7772, 0.09556, 0.7287, 0.07009, 0.7877, 0.0001675, 0.7772, 0.03626, 0.6937, 0.1156, 0.7295, 0.1085, 0.7871, 0.07009, 0.7877, 0.09556, 0.7287, 0.07094, 0.8437, 0.02217, 0.8957, 0.0001674, 0.8689, 0.04855, 0.8431, 0.9798, 0.05061, 0.9641, 0.05449, 0.9553, 0.01974, 0.9699, 0.01739, 0.9174, 0.04911, 0.8921, 0.05147, 0.8927, 0.01806, 0.9103, 0.01883, 0.9167, 0.08377, 0.8914, 0.08331, 0.8921, 0.05147, 0.9174, 0.04911, 0.8914, 0.08331, 0.8564, 0.08453, 0.8653, 0.05263, 0.8921, 0.05147, 0.9778, 0.0846, 0.9619, 0.08754, 0.9641, 0.05449, 0.9798, 0.05061, 0.9373, 0.08471, 0.9167, 0.08377, 0.9174, 0.04911, 0.9354, 0.04834, 0.8651, 0.2634, 0.8496, 0.2644, 0.84, 0.2312, 0.8595, 0.2182, 0.9311, 0.2585, 0.9129, 0.257, 0.9122, 0.2234, 0.9352, 0.2367, 0.9641, 0.05449, 0.9354, 0.04834, 0.9269, 0.02005, 0.9553, 0.01974, 0.9354, 0.04834, 0.9174, 0.04911, 0.9103, 0.01883, 0.9269, 0.02005, 0.8653, 0.05263, 0.8489, 0.05082, 0.8498, 0.01739, 0.8646, 0.01899, 0.8921, 0.05147, 0.8653, 0.05263, 0.8646, 0.01899, 0.8927, 0.01806, 0.9764, 0.2486, 0.9713, 0.2186, 0.9953, 0.2165, 0.9972, 0.2408, 0.9523, 0.2555, 0.9625, 0.2192, 0.9713, 0.2186, 0.9764, 0.2486, 0.9129, 0.257, 0.8946, 0.2583, 0.8863, 0.2162, 0.9122, 0.2234, 0.8946, 0.2583, 0.8651, 0.2634, 0.8595, 0.2182, 0.8863, 0.2162, 0.9662, 0.2816, 0.9509, 0.2797, 0.9523, 0.2555, 0.9764, 0.2486, 0.9509, 0.2797, 0.9311, 0.2585, 0.9352, 0.2367, 0.9523, 0.2555, 0.5046, 0.8289, 0.5739, 0.7754, 0.5023, 0.8459, 0.4963, 0.8007, 0.5739, 0.7754, 0.5046, 0.8289, 0.5683, 0.6992, 0.5739, 0.7754, 0.5618, 0.7036, 0.5739, 0.7754, 0.5255, 0.7378, 0.5412, 0.7149, 0.5255, 0.7378, 0.5739, 0.7754, 0.5116, 0.7642, 0.5116, 0.7642, 0.5739, 0.7754, 0.4963, 0.8007, 0.5285, 0.691, 0.5523, 0.6727, 0.5683, 0.6992, 0.5618, 0.7036, 0.5618, 0.7036, 0.5739, 0.7754, 0.5412, 0.7149, 0.09834, 0.8382, 0.04086, 0.9132, 0.02217, 0.8957, 0.07094, 0.8437, 0.1527, 0.7193, 0.143, 0.7853, 0.1085, 0.7871, 0.1156, 0.7295, 0.1674, 0.5878, 0.1527, 0.7193, 0.1156, 0.7295, 0.08403, 0.6452, 0.143, 0.7853, 0.09834, 0.8382, 0.07094, 0.8437, 0.1085, 0.7871, 0.2267, 0.1428, 0.2157, 0.1748, 0.1569, 0.1257, 0.1828, 0.09792, 0.5284, 0.1371, 0.5898, 0.1419, 0.589, 0.1713, 0.5297, 0.1774, 0.2807, 0.2567, 0.2683, 0.2714, 0.234, 0.2447, 0.2448, 0.2288, 0.2438, 0.1024, 0.2267, 0.1428, 0.1828, 0.09792, 0.2173, 0.06559, 0.8676, 0.07797, 0.8704, 0.04983, 0.8966, 0.05106, 0.8898, 0.08006, 0.3073, 0.07705, 0.2438, 0.1024, 0.2173, 0.06559, 0.2903, 0.04413, 0.198, 0.1972, 0.1946, 0.2366, 0.1199, 0.1787, 0.1364, 0.1546, 0.452, 0.1129, 0.3073, 0.07705, 0.2903, 0.04413, 0.4396, 0.07155, 0.2174, 0.2834, 0.1802, 0.2926, 0.1452, 0.2445, 0.1667, 0.2382, 0.5284, 0.1371, 0.452, 0.1129, 0.4396, 0.07155, 0.5243, 0.09858, 0.2157, 0.1748, 0.198, 0.1972, 0.1364, 0.1546, 0.1569, 0.1257, 0.648, 0.2691, 0.6319, 0.2876, 0.6022, 0.2688, 0.6235, 0.2589, 0.6319, 0.2876, 0.5887, 0.3326, 0.5361, 0.278, 0.6022, 0.2688, 0.5887, 0.3326, 0.4946, 0.3643, 0.4443, 0.2903, 0.5361, 0.278, 0.4946, 0.3643, 0.4406, 0.3664, 0.4056, 0.309, 0.4443, 0.2903, 0.4406, 0.3664, 0.3916, 0.3787, 0.3651, 0.3212, 0.4056, 0.309, 0.9682, 0.0848, 0.9692, 0.04551, 0.9831, 0.03879, 0.9901, 0.08305, 0.5662, 0.2161, 0.5191, 0.2126, 0.4612, 0.1622, 0.5297, 0.1774, 0.5191, 0.2126, 0.3959, 0.1956, 0.3321, 0.1462, 0.4612, 0.1622, 0.3959, 0.1956, 0.3327, 0.2003, 0.2839, 0.1596, 0.3321, 0.1462, 0.3327, 0.2003, 0.3143, 0.2201, 0.2666, 0.1841, 0.2839, 0.1596, 0.3143, 0.2201, 0.2942, 0.2402, 0.2584, 0.2124, 0.2666, 0.1841, 0.2942, 0.2402, 0.2807, 0.2567, 0.2448, 0.2288, 0.2584, 0.2124, 0.3651, 0.3212, 0.3438, 0.3202, 0.317, 0.2876, 0.3332, 0.2697, 0.3332, 0.2697, 0.317, 0.2876, 0.2807, 0.2567, 0.2942, 0.2402, 0.4056, 0.309, 0.3651, 0.3212, 0.3332, 0.2697, 0.3571, 0.2558, 0.3571, 0.2558, 0.3332, 0.2697, 0.2942, 0.2402, 0.3143, 0.2201, 0.4443, 0.2903, 0.4056, 0.309, 0.3571, 0.2558, 0.3824, 0.2385, 0.3824, 0.2385, 0.3571, 0.2558, 0.3143, 0.2201, 0.3327, 0.2003, 0.5361, 0.278, 0.4443, 0.2903, 0.3824, 0.2385, 0.4665, 0.2373, 0.4665, 0.2373, 0.3824, 0.2385, 0.3327, 0.2003, 0.3959, 0.1956, 0.6022, 0.2688, 0.5361, 0.278, 0.4665, 0.2373, 0.5618, 0.2447, 0.5618, 0.2447, 0.4665, 0.2373, 0.3959, 0.1956, 0.5191, 0.2126, 0.6235, 0.2589, 0.6022, 0.2688, 0.5618, 0.2447, 0.596, 0.2413, 0.596, 0.2413, 0.5618, 0.2447, 0.5191, 0.2126, 0.5662, 0.2161, 0.3647, 0.3935, 0.3718, 0.4609, 0.3253, 0.461, 0.2775, 0.3377, 0.23, 0.4268, 0.1715, 0.3922, 0.2199, 0.3431, 0.2391, 0.3373, 0.3438, 0.3202, 0.3403, 0.3363, 0.3002, 0.3033, 0.317, 0.2876, 0.317, 0.2876, 0.3002, 0.3033, 0.2683, 0.2714, 0.2807, 0.2567, 0.5662, 0.2161, 0.6131, 0.2026, 0.6332, 0.2246, 0.596, 0.2413, 0.5243, 0.09858, 0.5832, 0.1261, 0.5898, 0.1419, 0.5284, 0.1371, 0.5297, 0.1774, 0.589, 0.1713, 0.6131, 0.2026, 0.5662, 0.2161, 0.596, 0.2413, 0.6332, 0.2246, 0.6542, 0.2428, 0.6235, 0.2589, 0.3002, 0.3033, 0.2775, 0.3377, 0.2513, 0.2763, 0.2683, 0.2714, 0.3403, 0.3363, 0.3647, 0.3935, 0.2775, 0.3377, 0.3002, 0.3033, 0.4326, 0.4444, 0.3991, 0.4555, 0.3848, 0.4121, 0.3916, 0.3787, 0.4718, 0.4257, 0.4326, 0.4444, 0.3916, 0.3787, 0.4406, 0.3664, 0.5221, 0.4002, 0.4718, 0.4257, 0.4406, 0.3664, 0.4946, 0.3643, 0.6112, 0.3512, 0.5221, 0.4002, 0.4946, 0.3643, 0.5887, 0.3326, 0.6603, 0.306, 0.6112, 0.3512, 0.5887, 0.3326, 0.6319, 0.2876, 0.6758, 0.2807, 0.6603, 0.306, 0.6319, 0.2876, 0.648, 0.2691, 0.2584, 0.2124, 0.2448, 0.2288, 0.198, 0.1972, 0.2157, 0.1748, 0.5297, 0.1774, 0.4612, 0.1622, 0.452, 0.1129, 0.5284, 0.1371, 0.2683, 0.2714, 0.2513, 0.2763, 0.1946, 0.2366, 0.234, 0.2447, 0.4612, 0.1622, 0.3321, 0.1462, 0.3073, 0.07705, 0.452, 0.1129, 0.2448, 0.2288, 0.234, 0.2447, 0.1946, 0.2366, 0.198, 0.1972, 0.3321, 0.1462, 0.2839, 0.1596, 0.2438, 0.1024, 0.3073, 0.07705, 0.3991, 0.4555, 0.3718, 0.4609, 0.3647, 0.3935, 0.3848, 0.4121, 0.2839, 0.1596, 0.2666, 0.1841, 0.2267, 0.1428, 0.2438, 0.1024, 0.6235, 0.2589, 0.6542, 0.2428, 0.677, 0.2484, 0.648, 0.2691, 0.2666, 0.1841, 0.2584, 0.2124, 0.2157, 0.1748, 0.2267, 0.1428, 0.1802, 0.2926, 0.1152, 0.3206, 0.09183, 0.2319, 0.1452, 0.2445, 0.2199, 0.3431, 0.1715, 0.3922, 0.1152, 0.3206, 0.1802, 0.2926, 0.2391, 0.3373, 0.2199, 0.3431, 0.1802, 0.2926, 0.2174, 0.2834, 0.1667, 0.2382, 0.1452, 0.2445, 0.09183, 0.2319, 0.1063, 0.2004, 0.8522, 0.04595, 0.8572, 0.01274, 0.8718, 0.01509, 0.8704, 0.04983, 0.9171, 0.05184, 0.9168, 0.01417, 0.9344, 0.01341, 0.9375, 0.04928, 0.9228, 0.08403, 0.9171, 0.05184, 0.9375, 0.04928, 0.9456, 0.08604, 0.9456, 0.08604, 0.9375, 0.04928, 0.9692, 0.04551, 0.9682, 0.0848, 0.8493, 0.07994, 0.8522, 0.04595, 0.8704, 0.04983, 0.8676, 0.07797, 0.8898, 0.08006, 0.8966, 0.05106, 0.9171, 0.05184, 0.9228, 0.08403, 0.8651, 0.1299, 0.8595, 0.1751, 0.84, 0.1621, 0.8496, 0.1289, 0.9311, 0.1348, 0.9352, 0.1566, 0.9122, 0.1698, 0.9129, 0.1363, 0.8704, 0.04983, 0.8718, 0.01509, 0.9002, 0.01539, 0.8966, 0.05106, 0.8966, 0.05106, 0.9002, 0.01539, 0.9168, 0.01417, 0.9171, 0.05184, 0.9692, 0.04551, 0.9625, 0.01434, 0.9773, 0.01274, 0.9831, 0.03879, 0.9375, 0.04928, 0.9344, 0.01341, 0.9625, 0.01434, 0.9692, 0.04551, 0.9863, 0.1619, 0.98, 0.1844, 0.9559, 0.1965, 0.9295, 0.1919, 0.9621, 0.155, 0.9863, 0.1619, 0.9295, 0.1919, 0.9379, 0.1667, 0.9129, 0.1363, 0.9122, 0.1698, 0.8863, 0.1771, 0.8946, 0.135, 0.8946, 0.135, 0.8863, 0.1771, 0.8595, 0.1751, 0.8651, 0.1299, 0.976, 0.1289, 0.9863, 0.1619, 0.9621, 0.155, 0.9607, 0.1308, 0.9607, 0.1308, 0.9621, 0.155, 0.9352, 0.1566, 0.9311, 0.1348, 0.5898, 0.1419, 0.5832, 0.1261, 0.6705, 0.1759, 0.589, 0.1713, 0.5898, 0.1419, 0.6705, 0.1759, 0.6845, 0.251, 0.677, 0.2484, 0.6705, 0.1759, 0.6705, 0.1759, 0.6542, 0.2428, 0.6332, 0.2246, 0.6332, 0.2246, 0.6131, 0.2026, 0.6705, 0.1759, 0.6131, 0.2026, 0.589, 0.1713, 0.6705, 0.1759, 0.648, 0.2691, 0.677, 0.2484, 0.6845, 0.251, 0.6758, 0.2807, 0.677, 0.2484, 0.6542, 0.2428, 0.6705, 0.1759, 0.1946, 0.2366, 0.1667, 0.2382, 0.1063, 0.2004, 0.1199, 0.1787, 0.2775, 0.3377, 0.2391, 0.3373, 0.2174, 0.2834, 0.2513, 0.2763, 0.3253, 0.461, 0.23, 0.4268, 0.2391, 0.3373, 0.2775, 0.3377, 0.2513, 0.2763, 0.2174, 0.2834, 0.1667, 0.2382, 0.1946, 0.2366])
me_x.materials.append(mat_body)
me_x.use_remesh_preserve_volume = False
me_x.use_remesh_preserve_attributes = False
me_x.use_mirror_vertex_groups = False
me_x.update()
me_002_1 = bpy.data.meshes.new('円錐.002')
me_002_1.from_pydata([(-4.054, 0.9857, -1.304), (-4.463, 0.6853, -1.659), (-4.704, 0.06587, -1.783), (-4.666, -0.5829, -1.617), (-4.365, -0.9574, -1.24), (-4.609, 0.0113, 0.9302), (-3.945, -0.881, -0.8198), (-3.61, -0.3868, -0.5302), (-3.505, 0.2886, -0.5459), (-3.674, 0.8289, -0.8661), (-5.288, 0.1002, -0.2049), (-5.168, 0.4073, -0.1119), (-4.921, 0.541, 0.07041), (-4.66, 0.4343, 0.2451), (-5.014, -0.4345, 0.02715), (-4.497, 0.14, 0.3435), (-4.535, -0.1966, 0.3328), (-4.745, -0.4206, 0.2152), (-5.228, -0.2314, -0.1473), (-5.316, 0.09295, -0.5629), (-5.268, 0.09219, -0.9381), (-5.046, 0.1145, -1.4), (-5.186, 0.4691, -0.4526), (-5.109, 0.5452, -0.817), (-4.847, 0.6484, -1.276), (-4.632, 0.5192, 0.04354), (-4.454, 0.6071, -0.2237), (-4.12, 0.7458, -0.5899), (-5.01, -0.5608, -0.2796), (-4.899, -0.6959, -0.624), (-4.668, -0.7905, -0.9998), (-4.464, 0.1638, 0.1797), (-4.27, 0.1862, -0.03915), (-3.931, 0.2681, -0.3356), (-4.501, -0.2499, 0.1634), (-4.301, -0.3143, -0.065), (-3.999, -0.3185, -0.349), (-4.717, -0.5328, -0.007663), (-4.551, -0.6631, -0.3026), (-4.287, -0.7386, -0.6209), (-5.246, -0.3139, -0.497), (-5.184, -0.3977, -0.8664), (-4.972, -0.4543, -1.295), (-4.476, 0.8977, -0.9699), (-4.788, 0.7481, -0.5422), (-4.917, 0.639, -0.2087), (-0.5204, 0.9857, -1.304), (-0.1115, 0.6853, -1.659), (0.1304, 0.06587, -1.783), (0.09204, -0.5829, -1.617), (-0.2086, -0.9574, -1.24), (0.03531, 0.0113, 0.9302), (-0.6292, -0.881, -0.8198), (-0.9636, -0.3868, -0.5302), (-1.069, 0.2886, -0.5459), (-0.9, 0.8289, -0.8661), (0.7142, 0.1002, -0.2049), (0.5935, 0.4073, -0.1119), (0.3471, 0.541, 0.07041), (0.08576, 0.4343, 0.2451), (0.4403, -0.4345, 0.02715), (-0.07741, 0.14, 0.3435), (-0.03918, -0.1966, 0.3328), (0.1707, -0.4206, 0.2152), (0.6535, -0.2314, -0.1473), (0.7416, 0.09295, -0.5629), (0.6944, 0.09219, -0.9381), (0.4722, 0.1145, -1.4), (0.612, 0.4691, -0.4526), (0.5351, 0.5452, -0.817), (0.2734, 0.6484, -1.276), (0.05839, 0.5192, 0.04354), (-0.1204, 0.6071, -0.2237), (-0.4543, 0.7458, -0.5899), (0.4362, -0.5608, -0.2796), (0.325, -0.6959, -0.624), (0.09355, -0.7905, -0.9998), (-0.1101, 0.1638, 0.1797), (-0.3044, 0.1862, -0.03915), (-0.6426, 0.2681, -0.3356), (-0.0733, -0.2499, 0.1634), (-0.2731, -0.3143, -0.065), (-0.575, -0.3185, -0.349), (0.1429, -0.5328, -0.007662), (-0.02282, -0.6631, -0.3026), (-0.2866, -0.7386, -0.6209), (0.6721, -0.3139, -0.497), (0.6099, -0.3977, -0.8664), (0.3981, -0.4543, -1.295), (-0.09854, 0.8977, -0.9699), (0.2138, 0.7481, -0.5422), (0.3433, 0.639, -0.2087)], [], [(12, 5, 11), (11, 5, 10), (10, 5, 18), (18, 5, 14), (14, 5, 17), (17, 5, 16), (16, 5, 15), (15, 5, 13), (13, 5, 12), (0, 1, 2, 3, 4, 6, 7, 8, 9), (25, 13, 12, 45), (31, 15, 13, 25), (34, 16, 15, 31), (37, 17, 16, 34), (28, 14, 17, 37), (40, 18, 14, 28), (19, 10, 18, 40), (22, 11, 10, 19), (45, 12, 11, 22), (0, 43, 24, 1), (43, 44, 23, 24), (44, 45, 22, 23), (1, 24, 21, 2), (24, 23, 20, 21), (23, 22, 19, 20), (2, 21, 42, 3), (21, 20, 41, 42), (20, 19, 40, 41), (3, 42, 30, 4), (42, 41, 29, 30), (41, 40, 28, 29), (4, 30, 39, 6), (30, 29, 38, 39), (29, 28, 37, 38), (6, 39, 36, 7), (39, 38, 35, 36), (38, 37, 34, 35), (7, 36, 33, 8), (36, 35, 32, 33), (35, 34, 31, 32), (8, 33, 27, 9), (33, 32, 26, 27), (32, 31, 25, 26), (9, 27, 43, 0), (27, 26, 44, 43), (26, 25, 45, 44), (58, 51, 57), (57, 51, 56), (56, 51, 64), (64, 51, 60), (60, 51, 63), (63, 51, 62), (62, 51, 61), (61, 51, 59), (59, 51, 58), (46, 47, 48, 49, 50, 52, 53, 54, 55), (71, 59, 58, 91), (77, 61, 59, 71), (80, 62, 61, 77), (83, 63, 62, 80), (74, 60, 63, 83), (86, 64, 60, 74), (65, 56, 64, 86), (68, 57, 56, 65), (91, 58, 57, 68), (46, 89, 70, 47), (89, 90, 69, 70), (90, 91, 68, 69), (47, 70, 67, 48), (70, 69, 66, 67), (69, 68, 65, 66), (48, 67, 88, 49), (67, 66, 87, 88), (66, 65, 86, 87), (49, 88, 76, 50), (88, 87, 75, 76), (87, 86, 74, 75), (50, 76, 85, 52), (76, 75, 84, 85), (75, 74, 83, 84), (52, 85, 82, 53), (85, 84, 81, 82), (84, 83, 80, 81), (53, 82, 79, 54), (82, 81, 78, 79), (81, 80, 77, 78), (54, 79, 73, 55), (79, 78, 72, 73), (78, 77, 71, 72), (55, 73, 89, 46), (73, 72, 90, 89), (72, 71, 91, 90)])
me_002_1.polygons.foreach_set('use_smooth', [True] * 92)
me_002_1.materials.append(mat_tuno)
me_002_1.use_remesh_preserve_volume = False
me_002_1.use_remesh_preserve_attributes = False
me_002_1.use_mirror_vertex_groups = False
me_002_1.update()
me_x_1 = bpy.data.meshes.new('球')
me_x_1.from_pydata([(-0.01058, 0.7704, 0.7018), (0.1958, 0.337, 0.923), (0.3748, 0.6388, 0.7031), (0.494, 0.84, 0.3767), (-1.308e-07, 7.55e-08, 1.0), (0.3359, 0.1969, 0.923), (0.6336, 0.38, 0.7031), (0.8322, 0.5018, 0.3767), (0.3853, 0.003239, 0.9234), (0.7051, 0.02149, 0.7042), (0.908, 0.03439, 0.3783), (0.3315, -0.1912, 0.9239), (0.6029, -0.3217, 0.7244), (0.9551, -0.424, 0.3794), (0.1913, -0.3314, 0.8993), (0.4774, -1.496, 0.5412), (0.6612, -0.9007, 0.5988), (0.9065, -0.9917, 0.299), (0.5157, -1.147, 0.6306), (8.338e-11, -0.3827, 0.8993), (-0.02197, -0.7129, 0.8055), (-0.284, -1.043, 0.3828), (-0.04587, -1.557, 0.3171), (-0.1913, -0.3314, 0.9239), (-0.3536, -0.6124, 0.7071), (-0.526, -0.736, 0.3827), (0.1101, -1.266, 0.6456), (-0.3314, -0.1913, 0.9239), (-0.6124, -0.3535, 0.7071), (-0.8001, -0.4619, 0.3827), (0.2411, -2.035, 0.2542), (0.2799, -1.819, 0.5318), (-0.3845, 0.003823, 0.9236), (-0.731, 0.04918, 0.7041), (-0.9594, 0.07305, 0.3782), (0.2605, -1.927, 0.393), (0.195, -1.543, 0.5887), (-0.3366, 0.202, 0.9232), (-0.659, 0.4495, 0.7013), (-0.8772, 0.6204, 0.373), (0.5905, -1.716, 0.4975), (-0.1964, 0.3421, 0.9232), (-0.3993, 0.7095, 0.7011), (-0.5385, 0.9592, 0.3729), (0.8604, -1.604, 0.2257), (0.7262, -1.527, 0.4483), (0.0007298, 0.3898, 0.9232), (-0.01571, 1.013, 0.3754), (0.4706, -0.6128, 0.7884), (0.04382, -0.9876, 0.6855), (0.6167, -1.859, 0.2528), (0.4954, -1.719, 0.4523), (0.398, -1.16, 0.6043), (0.5988, -1.852, 0.2297), (0.3036, -0.6196, 0.7311), (0.3688, -0.946, 0.6806), (0.5778, -1.818, 0.359), (-0.01058, 0.7704, -0.7018), (0.1958, 0.337, -0.923), (0.3748, 0.6388, -0.7031), (0.494, 0.84, -0.3767), (0.5321, 0.9059, 0.0), (-1.308e-07, 7.55e-08, -1.0), (0.3359, 0.1969, -0.923), (0.6336, 0.38, -0.7031), (0.8322, 0.5018, -0.3767), (0.8981, 0.5399, 0.0), (0.3853, 0.003239, -0.9234), (0.7051, 0.02149, -0.7042), (0.908, 0.03439, -0.3783), (0.9863, 0.03043, 0.0), (0.3315, -0.1912, -0.9239), (0.6029, -0.3217, -0.7244), (0.9551, -0.424, -0.3794), (1.026, -0.4614, 0.0), (0.1913, -0.3314, -0.8993), (0.4774, -1.496, -0.5412), (0.6612, -0.9007, -0.5988), (0.9065, -0.9917, -0.299), (0.5157, -1.147, -0.6306), (-0.0507, -1.638, 0.0), (8.338e-11, -0.3827, -0.8993), (-0.02197, -0.7129, -0.8055), (-0.284, -1.043, -0.3828), (-0.282, -1.116, 0.0), (-0.04587, -1.557, -0.3171), (0.9682, -1.026, 0.0), (-0.1913, -0.3314, -0.9239), (-0.3536, -0.6124, -0.7071), (-0.526, -0.736, -0.3827), (-0.5641, -0.8019, 0.0), (0.1101, -1.266, -0.6456), (0.2303, -2.115, 0.0), (-0.3314, -0.1913, -0.9239), (-0.6124, -0.3535, -0.7071), (-0.8001, -0.4619, -0.3827), (-0.866, -0.5, 0.0), (0.2411, -2.035, -0.2542), (0.2799, -1.819, -0.5318), (-0.3845, 0.003823, -0.9236), (-0.731, 0.04918, -0.7041), (-0.9594, 0.07305, -0.3782), (-1.031, 0.06284, 0.0), (0.2605, -1.927, -0.393), (0.195, -1.543, -0.5887), (-0.3366, 0.202, -0.9232), (-0.659, 0.4495, -0.7013), (-0.8772, 0.6204, -0.373), (-0.9431, 0.6585, 0.0), (0.5905, -1.716, -0.4975), (0.9057, -1.63, 0.0), (-0.1964, 0.3421, -0.9232), (-0.3993, 0.7095, -0.7011), (-0.5385, 0.9592, -0.3729), (-0.5771, 1.024, 0.0), (0.8604, -1.604, -0.2257), (0.7262, -1.527, -0.4483), (0.0007298, 0.3898, -0.9232), (-0.01571, 1.013, -0.3754), (-0.01292, 1.077, 0.0), (0.4706, -0.6128, -0.7884), (0.04382, -0.9876, -0.6855), (0.697, -1.911, 0.0), (0.6419, -1.896, 0.0), (0.6167, -1.859, -0.2528), (0.4954, -1.719, -0.4523), (0.398, -1.16, -0.6043), (0.5988, -1.852, -0.2297), (0.3036, -0.6196, -0.7311), (0.3688, -0.946, -0.6806), (0.5778, -1.818, -0.359)], [], [(46, 4, 1), (21, 84, 80, 22), (119, 47, 3, 61), (0, 46, 1, 2), (47, 0, 2, 3), (61, 3, 7, 66), (2, 1, 5, 6), (3, 2, 6, 7), (1, 4, 5), (55, 49, 26, 18), (7, 6, 9, 10), (5, 4, 8), (13, 12, 16, 17), (66, 7, 10, 70), (6, 5, 8, 9), (10, 9, 12, 13), (8, 4, 11), (20, 21, 22, 26, 49), (70, 10, 13, 74), (9, 8, 11, 12), (12, 54, 52, 16), (22, 80, 92, 30), (12, 11, 14, 54), (15, 36, 31, 40), (11, 4, 14), (54, 14, 48), (17, 16, 45, 44), (14, 4, 19), (74, 13, 17, 86), (36, 35, 31), (21, 20, 24, 25), (19, 4, 23), (16, 52, 51, 45), (84, 21, 25, 90), (23, 24, 20, 19), (23, 4, 27), (86, 17, 44, 110), (90, 25, 29, 96), (24, 23, 27, 28), (25, 24, 28, 29), (122, 50, 30, 92), (96, 29, 34, 102), (28, 27, 32, 33), (29, 28, 33, 34), (27, 4, 32), (34, 33, 38, 39), (32, 4, 37), (56, 40, 31, 35), (102, 34, 39, 108), (33, 32, 37, 38), (39, 38, 42, 43), (37, 4, 41), (44, 45, 51, 53), (108, 39, 43, 114), (38, 37, 41, 42), (110, 44, 53, 123), (114, 43, 47, 119), (42, 41, 46, 0), (43, 42, 0, 47), (41, 4, 46), (48, 20, 49, 55), (18, 26, 36, 15), (26, 22, 30, 35, 36), (50, 56, 35, 30), (51, 40, 56, 50, 53), (53, 50, 122, 123), (40, 51, 52, 18, 15), (18, 52, 54, 48, 55), (14, 19, 20, 48), (117, 58, 62), (83, 85, 80, 84), (119, 61, 60, 118), (57, 59, 58, 117), (118, 60, 59, 57), (61, 66, 65, 60), (59, 64, 63, 58), (60, 65, 64, 59), (58, 63, 62), (129, 79, 91, 121), (65, 69, 68, 64), (63, 67, 62), (73, 78, 77, 72), (66, 70, 69, 65), (64, 68, 67, 63), (69, 73, 72, 68), (67, 71, 62), (82, 121, 91, 85, 83), (70, 74, 73, 69), (68, 72, 71, 67), (72, 77, 126, 128), (85, 97, 92, 80), (72, 128, 75, 71), (76, 109, 98, 104), (71, 75, 62), (128, 120, 75), (78, 115, 116, 77), (75, 81, 62), (74, 86, 78, 73), (104, 98, 103), (83, 89, 88, 82), (81, 87, 62), (77, 116, 125, 126), (84, 90, 89, 83), (87, 81, 82, 88), (87, 93, 62), (86, 110, 115, 78), (90, 96, 95, 89), (88, 94, 93, 87), (89, 95, 94, 88), (122, 92, 97, 124), (96, 102, 101, 95), (94, 100, 99, 93), (95, 101, 100, 94), (93, 99, 62), (101, 107, 106, 100), (99, 105, 62), (130, 103, 98, 109), (102, 108, 107, 101), (100, 106, 105, 99), (107, 113, 112, 106), (105, 111, 62), (115, 127, 125, 116), (108, 114, 113, 107), (106, 112, 111, 105), (110, 123, 127, 115), (114, 119, 118, 113), (112, 57, 117, 111), (113, 118, 57, 112), (111, 117, 62), (120, 129, 121, 82), (79, 76, 104, 91), (91, 104, 103, 97, 85), (124, 97, 103, 130), (125, 127, 124, 130, 109), (127, 123, 122, 124), (109, 76, 79, 126, 125), (79, 129, 120, 128, 126), (75, 120, 82, 81)])
me_x_1.polygons.foreach_set('use_smooth', [True] * 138)
_uv = me_x_1.uv_layers.new(name='UVマップ')
_uv.uv.foreach_set('vector', [0.4716, 0.2073, 0.4615, 0.139, 0.4841, 0.202, 0.2908, 0.202, 0.2766, 0.2639, 0.1836, 0.2633, 0.1949, 0.2066, 0.4782, 0.2653, 0.4778, 0.2501, 0.5018, 0.2469, 0.5028, 0.2655, 0.4763, 0.2321, 0.4716, 0.2073, 0.4841, 0.202, 0.4967, 0.2262, 0.4778, 0.2501, 0.4763, 0.2321, 0.4967, 0.2262, 0.5018, 0.2469, 0.5028, 0.2655, 0.5018, 0.2469, 0.5288, 0.2412, 0.5314, 0.2657, 0.4967, 0.2262, 0.4841, 0.202, 0.4958, 0.1912, 0.5183, 0.2159, 0.5018, 0.2469, 0.4967, 0.2262, 0.5183, 0.2159, 0.5288, 0.2412, 0.4841, 0.202, 0.4615, 0.139, 0.4958, 0.1912, 0.2834, 0.01097, 0.2959, 0.113, 0.2324, 0.1206, 0.2087, 0.03144, 0.5288, 0.2412, 0.5183, 0.2159, 0.5425, 0.1927, 0.5677, 0.2261, 0.4958, 0.1912, 0.4615, 0.139, 0.5042, 0.1718, 0.6248, 0.2085, 0.57, 0.1416, 0.6992, 0.1065, 0.7347, 0.199, 0.5314, 0.2657, 0.5288, 0.2412, 0.5677, 0.2261, 0.5769, 0.266, 0.5183, 0.2159, 0.4958, 0.1912, 0.5042, 0.1718, 0.5425, 0.1927, 0.5677, 0.2261, 0.5425, 0.1927, 0.57, 0.1416, 0.6248, 0.2085, 0.5042, 0.1718, 0.4615, 0.139, 0.5014, 0.1404, 0.3574, 0.1148, 0.2908, 0.202, 0.1949, 0.2066, 0.2324, 0.1206, 0.2959, 0.113, 0.5769, 0.266, 0.5677, 0.2261, 0.6248, 0.2085, 0.638, 0.2665, 0.5425, 0.1927, 0.5042, 0.1718, 0.5014, 0.1404, 0.57, 0.1416, 0.57, 0.1416, 0.5773, 0.03104, 0.7696, 0.0206, 0.6992, 0.1065, 0.1949, 0.2066, 0.1836, 0.2633, 0.1012, 0.2627, 0.1073, 0.226, 0.57, 0.1416, 0.5014, 0.1404, 0.4698, 0.03665, 0.5773, 0.03104, 0.118, 0.07456, 0.1699, 0.1412, 0.1219, 0.1694, 0.07073, 0.1304, 0.5014, 0.1404, 0.4615, 0.139, 0.4698, 0.03665, 0.3998, 0.002907, 0.4698, 0.03665, 0.3794, 0.04098, 0.7347, 0.199, 0.6992, 0.1065, 0.8683, 0.1416, 0.8824, 0.2105, 0.4698, 0.03665, 0.4615, 0.139, 0.4259, 0.1298, 0.638, 0.2665, 0.6248, 0.2085, 0.7347, 0.199, 0.7438, 0.2672, 0.1699, 0.1412, 0.1142, 0.1981, 0.1219, 0.1694, 0.2908, 0.202, 0.3574, 0.1148, 0.3684, 0.1771, 0.3452, 0.2201, 0.4259, 0.1298, 0.4615, 0.139, 0.4178, 0.1629, 0.6992, 0.1065, 0.7696, 0.0206, 0.9484, 0.09605, 0.8683, 0.1416, 0.2766, 0.2639, 0.2908, 0.202, 0.3452, 0.2201, 0.3348, 0.2643, 0.4178, 0.1629, 0.3684, 0.1771, 0.3574, 0.1148, 0.4259, 0.1298, 0.4178, 0.1629, 0.4615, 0.139, 0.4237, 0.1852, 0.7438, 0.2672, 0.7347, 0.199, 0.8824, 0.2105, 0.8852, 0.2682, 0.3348, 0.2643, 0.3452, 0.2201, 0.3814, 0.2353, 0.3759, 0.2646, 0.3684, 0.1771, 0.4178, 0.1629, 0.4237, 0.1852, 0.396, 0.2076, 0.3452, 0.2201, 0.3684, 0.1771, 0.396, 0.2076, 0.3814, 0.2353, 0.01425, 0.2621, 0.02431, 0.1951, 0.1073, 0.226, 0.1012, 0.2627, 0.3759, 0.2646, 0.3814, 0.2353, 0.4163, 0.2453, 0.413, 0.2649, 0.396, 0.2076, 0.4237, 0.1852, 0.4348, 0.1988, 0.4219, 0.2239, 0.3814, 0.2353, 0.396, 0.2076, 0.4219, 0.2239, 0.4163, 0.2453, 0.4237, 0.1852, 0.4615, 0.139, 0.4348, 0.1988, 0.4163, 0.2453, 0.4219, 0.2239, 0.4418, 0.2323, 0.4404, 0.2506, 0.4348, 0.1988, 0.4615, 0.139, 0.447, 0.2063, 0.04084, 0.1667, 0.07073, 0.1304, 0.1219, 0.1694, 0.1142, 0.1981, 0.413, 0.2649, 0.4163, 0.2453, 0.4404, 0.2506, 0.4397, 0.2651, 0.4219, 0.2239, 0.4348, 0.1988, 0.447, 0.2063, 0.4418, 0.2323, 0.4404, 0.2506, 0.4418, 0.2323, 0.4585, 0.2344, 0.4581, 0.252, 0.447, 0.2063, 0.4615, 0.139, 0.4591, 0.2086, 0.8824, 0.2105, 0.8683, 0.1416, 0.9484, 0.09605, 0.9886, 0.185, 0.4397, 0.2651, 0.4404, 0.2506, 0.4581, 0.252, 0.4575, 0.2652, 0.4418, 0.2323, 0.447, 0.2063, 0.4591, 0.2086, 0.4585, 0.2344, 0.8852, 0.2682, 0.8824, 0.2105, 0.9886, 0.185, 0.9999, 0.2691, 0.4575, 0.2652, 0.4581, 0.252, 0.4778, 0.2501, 0.4782, 0.2653, 0.4585, 0.2344, 0.4591, 0.2086, 0.4716, 0.2073, 0.4763, 0.2321, 0.4581, 0.252, 0.4585, 0.2344, 0.4763, 0.2321, 0.4778, 0.2501, 0.4591, 0.2086, 0.4615, 0.139, 0.4716, 0.2073, 0.3794, 0.04098, 0.3574, 0.1148, 0.2959, 0.113, 0.2834, 0.01097, 0.2087, 0.03144, 0.2324, 0.1206, 0.1699, 0.1412, 0.118, 0.07456, 0.2324, 0.1206, 0.1949, 0.2066, 0.1073, 0.226, 0.1142, 0.1981, 0.1699, 0.1412, 0.02431, 0.1951, 0.04084, 0.1667, 0.1142, 0.1981, 0.1073, 0.226, 0.04583, 0.1139, 0.07073, 0.1304, 0.04084, 0.1667, 0.02431, 0.1951, 0.01543, 0.1963, 0.01543, 0.1963, 0.02431, 0.1951, 0.01425, 0.2621, 7.256e-05, 0.262, 0.07073, 0.1304, 0.04583, 0.1139, 0.2003, 7.256e-05, 0.2087, 0.03144, 0.118, 0.07456, 0.2087, 0.03144, 0.2003, 7.256e-05, 0.3998, 0.002907, 0.3794, 0.04098, 0.2834, 0.01097, 0.4698, 0.03665, 0.4259, 0.1298, 0.3574, 0.1148, 0.3794, 0.04098, 0.4707, 0.3233, 0.4832, 0.3287, 0.4633, 0.3945, 0.2899, 0.3261, 0.1941, 0.32, 0.1836, 0.2633, 0.2766, 0.2639, 0.4782, 0.2653, 0.5028, 0.2655, 0.5015, 0.2841, 0.4776, 0.2806, 0.4758, 0.2985, 0.4961, 0.3048, 0.4832, 0.3287, 0.4707, 0.3233, 0.4776, 0.2806, 0.5015, 0.2841, 0.4961, 0.3048, 0.4758, 0.2985, 0.5028, 0.2655, 0.5314, 0.2657, 0.5284, 0.2902, 0.5015, 0.2841, 0.4961, 0.3048, 0.5176, 0.3154, 0.4947, 0.3397, 0.4832, 0.3287, 0.5015, 0.2841, 0.5284, 0.2902, 0.5176, 0.3154, 0.4961, 0.3048, 0.4832, 0.3287, 0.4947, 0.3397, 0.4633, 0.3945, 0.2798, 0.5169, 0.2054, 0.4954, 0.2303, 0.4066, 0.2937, 0.4151, 0.5284, 0.2902, 0.5671, 0.3059, 0.5415, 0.3389, 0.5176, 0.3154, 0.4947, 0.3397, 0.5029, 0.3592, 0.4633, 0.3945, 0.624, 0.3243, 0.7338, 0.3353, 0.6969, 0.4273, 0.5682, 0.3904, 0.5314, 0.2657, 0.5769, 0.266, 0.5671, 0.3059, 0.5284, 0.2902, 0.5176, 0.3154, 0.5415, 0.3389, 0.5029, 0.3592, 0.4947, 0.3397, 0.5671, 0.3059, 0.624, 0.3243, 0.5682, 0.3904, 0.5415, 0.3389, 0.5029, 0.3592, 0.4997, 0.3906, 0.4633, 0.3945, 0.3553, 0.4142, 0.2937, 0.4151, 0.2303, 0.4066, 0.1941, 0.32, 0.2899, 0.3261, 0.5769, 0.266, 0.638, 0.2665, 0.624, 0.3243, 0.5671, 0.3059, 0.5415, 0.3389, 0.5682, 0.3904, 0.4997, 0.3906, 0.5029, 0.3592, 0.5682, 0.3904, 0.6969, 0.4273, 0.7661, 0.5142, 0.574, 0.501, 0.1941, 0.32, 0.1068, 0.2994, 0.1012, 0.2627, 0.1836, 0.2633, 0.5682, 0.3904, 0.574, 0.501, 0.4704, 0.5125, 0.4997, 0.3906, 0.1153, 0.451, 0.06886, 0.3945, 0.1205, 0.3563, 0.1682, 0.3851, 0.4997, 0.3906, 0.4704, 0.5125, 0.4633, 0.3945, 0.3961, 0.5266, 0.3762, 0.4883, 0.4704, 0.5125, 0.7338, 0.3353, 0.8816, 0.326, 0.8665, 0.3947, 0.6969, 0.4273, 0.4704, 0.5125, 0.424, 0.4002, 0.4633, 0.3945, 0.638, 0.2665, 0.7438, 0.2672, 0.7338, 0.3353, 0.624, 0.3243, 0.1682, 0.3851, 0.1205, 0.3563, 0.1133, 0.3274, 0.2899, 0.3261, 0.3445, 0.3087, 0.3671, 0.352, 0.3553, 0.4142, 0.424, 0.4002, 0.4164, 0.3669, 0.4633, 0.3945, 0.6969, 0.4273, 0.8665, 0.3947, 0.946, 0.4413, 0.7661, 0.5142, 0.2766, 0.2639, 0.3348, 0.2643, 0.3445, 0.3087, 0.2899, 0.3261, 0.4164, 0.3669, 0.424, 0.4002, 0.3553, 0.4142, 0.3671, 0.352, 0.4164, 0.3669, 0.4226, 0.3447, 0.4633, 0.3945, 0.7438, 0.2672, 0.8852, 0.2682, 0.8816, 0.326, 0.7338, 0.3353, 0.3348, 0.2643, 0.3759, 0.2646, 0.3809, 0.294, 0.3445, 0.3087, 0.3671, 0.352, 0.3952, 0.3219, 0.4226, 0.3447, 0.4164, 0.3669, 0.3445, 0.3087, 0.3809, 0.294, 0.3952, 0.3219, 0.3671, 0.352, 0.01425, 0.2621, 0.1012, 0.2627, 0.1068, 0.2994, 0.02336, 0.3292, 0.3759, 0.2646, 0.413, 0.2649, 0.416, 0.2845, 0.3809, 0.294, 0.3952, 0.3219, 0.4213, 0.306, 0.4339, 0.3313, 0.4226, 0.3447, 0.3809, 0.294, 0.416, 0.2845, 0.4213, 0.306, 0.3952, 0.3219, 0.4226, 0.3447, 0.4339, 0.3313, 0.4633, 0.3945, 0.416, 0.2845, 0.4402, 0.2796, 0.4414, 0.2979, 0.4213, 0.306, 0.4339, 0.3313, 0.4462, 0.324, 0.4633, 0.3945, 0.03948, 0.3578, 0.1133, 0.3274, 0.1205, 0.3563, 0.06886, 0.3945, 0.413, 0.2649, 0.4397, 0.2651, 0.4402, 0.2796, 0.416, 0.2845, 0.4213, 0.306, 0.4414, 0.2979, 0.4462, 0.324, 0.4339, 0.3313, 0.4402, 0.2796, 0.4579, 0.2784, 0.458, 0.296, 0.4414, 0.2979, 0.4462, 0.324, 0.4583, 0.3218, 0.4633, 0.3945, 0.8816, 0.326, 0.9874, 0.3529, 0.946, 0.4413, 0.8665, 0.3947, 0.4397, 0.2651, 0.4575, 0.2652, 0.4579, 0.2784, 0.4402, 0.2796, 0.4414, 0.2979, 0.458, 0.296, 0.4583, 0.3218, 0.4462, 0.324, 0.8852, 0.2682, 0.9999, 0.2691, 0.9874, 0.3529, 0.8816, 0.326, 0.4575, 0.2652, 0.4782, 0.2653, 0.4776, 0.2806, 0.4579, 0.2784, 0.458, 0.296, 0.4758, 0.2985, 0.4707, 0.3233, 0.4583, 0.3218, 0.4579, 0.2784, 0.4776, 0.2806, 0.4758, 0.2985, 0.458, 0.296, 0.4583, 0.3218, 0.4707, 0.3233, 0.4633, 0.3945, 0.3762, 0.4883, 0.2798, 0.5169, 0.2937, 0.4151, 0.3553, 0.4142, 0.2054, 0.4954, 0.1153, 0.451, 0.1682, 0.3851, 0.2303, 0.4066, 0.2303, 0.4066, 0.1682, 0.3851, 0.1133, 0.3274, 0.1068, 0.2994, 0.1941, 0.32, 0.02336, 0.3292, 0.1068, 0.2994, 0.1133, 0.3274, 0.03948, 0.3578, 0.04372, 0.4106, 0.01449, 0.3278, 0.02336, 0.3292, 0.03948, 0.3578, 0.06886, 0.3945, 0.01449, 0.3278, 7.256e-05, 0.262, 0.01425, 0.2621, 0.02336, 0.3292, 0.06886, 0.3945, 0.1153, 0.451, 0.2054, 0.4954, 0.1966, 0.5266, 0.04372, 0.4106, 0.2054, 0.4954, 0.2798, 0.5169, 0.3762, 0.4883, 0.3961, 0.5266, 0.1966, 0.5266, 0.4704, 0.5125, 0.3762, 0.4883, 0.3553, 0.4142, 0.424, 0.4002])
me_x_1.materials.append(mat_face)
me_x_1.use_remesh_preserve_volume = False
me_x_1.use_remesh_preserve_attributes = False
me_x_1.use_mirror_vertex_groups = False
me_x_1.update()

# ---- objects
ob_002 = bpy.data.objects.new('球.002', me_002)
ob_x = bpy.data.objects.new('立方体', me_x)
ob_001 = bpy.data.objects.new('円錐.001', me_002_1)
ob_x_1 = bpy.data.objects.new('球', me_x_1)
ob_lamp = bpy.data.objects.new('Lamp', light_lamp)
ob_camera = bpy.data.objects.new('Camera', cam_camera)

# ---- transforms, parenting, visibility, modifiers, constraints
ob_002.location = (1.256, -3.876, 0.3439)
ob_002.scale = (0.3231, 0.3231, 0.3231)
ob_002.lineart.crease_threshold = 0.0
_m = ob_002.modifiers.new('Subsurf', 'SUBSURF')
_m.uv_smooth = 'PRESERVE_CORNERS'
_m.quality = 2
_m.show_only_control_edges = False
ob_x.location = (0.0, 1.116, -0.8657)
ob_x.scale = (0.9823, 2.925, 0.9823)
ob_x.lineart.crease_threshold = 0.0
_m = ob_x.modifiers.new('Subsurf', 'SUBSURF')
_m.uv_smooth = 'PRESERVE_CORNERS'
_m.quality = 2
_m.show_only_control_edges = False
ob_001.location = (0.8751, -2.856, 1.111)
ob_001.scale = (0.3826, 0.3826, 0.4943)
ob_001.lineart.crease_threshold = 0.0
_m = ob_001.modifiers.new('ミラー', 'MIRROR')
_m.use_axis = (False, False, False)
ob_x_1.location = (0.0, -3.038, 0.0)
ob_x_1.rotation_euler = (0.0, 1.571, 0.0)
ob_x_1.lineart.crease_threshold = 0.0
ob_lamp.location = (4.076, -2.033, 5.904)
ob_lamp.rotation_euler = (0.6503, 0.05522, 1.866)
ob_lamp.lock_rotations_4d = False
ob_lamp.empty_display_type = 'ARROWS'
ob_lamp.color = (0.0, 0.0, 0.0, 0.0)
ob_lamp.lineart.crease_threshold = 0.0
ob_camera.location = (7.481, -9.546, 5.344)
ob_camera.rotation_euler = (1.109, 0.0, 0.8149)
ob_camera.lock_rotations_4d = False
ob_camera.empty_display_type = 'ARROWS'
ob_camera.color = (0.0, 0.0, 0.0, 0.0)
ob_camera.display_type = 'WIRE'
ob_camera.lineart.crease_threshold = 0.0

# ---- collection membership
col_collection_1.objects.link(ob_002)
col_collection_1.objects.link(ob_x)
col_collection_1.objects.link(ob_001)
col_collection_1.objects.link(ob_x_1)
col_collection_1.objects.link(ob_lamp)
col_collection_1.objects.link(ob_camera)

# ---- scene / render settings (as saved in the file)
scene.camera = ob_camera
scene.frame_start = 1; scene.frame_end = 250; scene.frame_set(130)
scene.render.engine = 'BLENDER_EEVEE_NEXT'
scene.render.resolution_percentage = 50
scene.render.dither_intensity = 0.0
scene.cycles.use_denoising = False
scene.cycles.samples = 128
scene.cycles.sampling_pattern = 'TABULATED_SOBOL'
scene.cycles.use_adaptive_sampling = False
scene.cycles.use_light_tree = False
scene.cycles.blur_glossy = 0.0
scene.cycles.sample_clamp_indirect = 0.0
scene.view_settings.view_transform = 'Standard'
bpy.context.view_layer.update()
